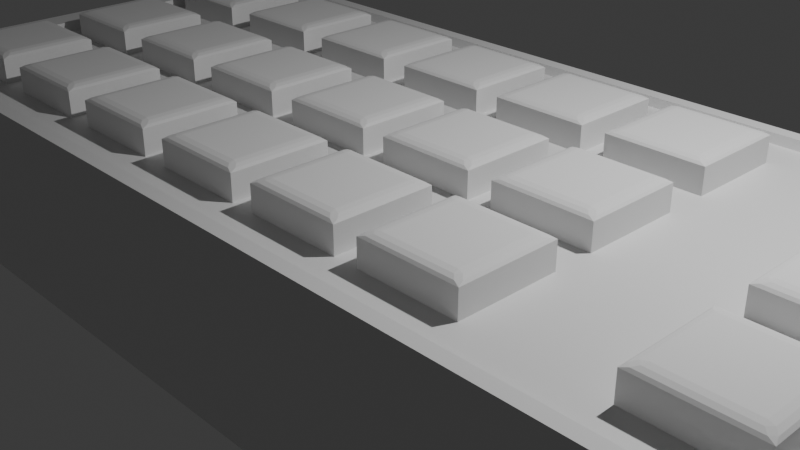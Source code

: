 # Source: pilot_lysiuk.blend  (saved by Blender 4.1.24; exported with 4.5.12 LTS)
import bpy
from mathutils import Matrix  # noqa: F401  (used for matrix-valued properties, if any)

bpy.ops.wm.read_factory_settings(use_empty=True)
scene = bpy.context.scene
scene.name = 'Scene'

# ---- collections
col_collection = bpy.data.collections.new('Collection'); scene.collection.children.link(col_collection)

# ---- materials (node trees are filled in below, after node groups)
mat_material = bpy.data.materials.new('Material')
mat_material.alpha_threshold = 0.0
mat_material.use_transparent_shadow = False
mat_material.roughness = 0.5
mat_material.line_color = (0.0, 0.0, 0.0, 1.0)

# ---- material node trees
mat_material.use_nodes = True; mat_material.node_tree.nodes.clear()
_N = mat_material.node_tree.nodes; _L = mat_material.node_tree.links
n0 = _N.new('ShaderNodeOutputMaterial'); n0.name = 'Material Output'; n0.location = (300, 300)
n1 = _N.new('ShaderNodeBsdfPrincipled'); n1.name = 'Principled BSDF'; n1.location = (10, 300)
n1.inputs[3].default_value = 1.45
_L.new(n1.outputs[0], n0.inputs[0])
n0.is_active_output = True

# ---- world
world_world = bpy.data.worlds.new('World'); scene.world = world_world
world_world.use_nodes = True; world_world.node_tree.nodes.clear()
_N = world_world.node_tree.nodes; _L = world_world.node_tree.links
n0 = _N.new('ShaderNodeOutputWorld'); n0.name = 'World Output'; n0.location = (300, 300)
n1 = _N.new('ShaderNodeBackground'); n1.name = 'Background'; n1.location = (10, 300)
n1.inputs[0].default_value = (0.05088, 0.05088, 0.05088, 1.0)
_L.new(n1.outputs[0], n0.inputs[0])
n0.is_active_output = True
world_world.color = (0.05088, 0.05088, 0.05088)
world_world.use_sun_shadow = False
world_world.sun_shadow_jitter_overblur = 0.0

# ---- cameras
cam_camera = bpy.data.cameras.new('Camera')
cam_camera.clip_end = 100.0
cam_camera.ortho_scale = 7.314

# ---- lights
light_light = bpy.data.lights.new('Light', 'POINT')
light_light.transmission_factor = 0.0
light_light.energy = 1000.0
light_light.shadow_soft_size = 0.1
light_light.shadow_maximum_resolution = 0.006
light_light.use_absolute_resolution = True

# ---- meshes
me_cube = bpy.data.meshes.new('Cube')
me_cube.from_pydata([(0.9424, 0.9424, 1.0), (-1.0, 0.8254, 0.1172), (0.9424, -0.9424, 1.0), (-0.9426, 1.0, 0.0), (-0.9424, 0.9424, 1.0), (1.0, -0.9426, 0.0), (-0.9424, -0.9424, 1.0), (0.9426, -1.0, 0.0), (-1.0, -0.9426, 0.0), (-0.9426, -1.0, 0.0), (0.9426, 1.0, 0.0), (1.0, 0.9426, 0.0), (0.9424, -0.9424, 0.8858), (-0.9424, -0.9424, 0.8858), (0.9424, 0.9424, 0.8858), (-0.9424, 0.9424, 0.8858), (0.9426, 1.0, -1.0), (1.0, 0.9426, -1.0), (1.0, -0.9426, -1.0), (0.9426, -1.0, -1.0), (-1.0, 0.9426, -1.0), (-0.9426, 1.0, -1.0), (-0.9426, -1.0, -1.0), (-1.0, -0.9426, -1.0), (0.9426, -1.0, 1.0), (1.0, -0.9426, 1.0), (0.9594, -0.9594, 1.0), (-1.0, -0.9426, 1.0), (-0.9426, -1.0, 1.0), (-0.9594, -0.9594, 1.0), (1.0, 0.9426, 1.0), (0.9426, 1.0, 1.0), (0.9594, 0.9594, 1.0), (-0.9426, 1.0, 1.0), (-1.0, 0.8254, 0.8828), (-0.9594, 0.9594, 1.0), (-1.0, 0.0, 0.0), (-1.0, 0.0, -1.0), (-1.0, 0.0, 1.0), (-1.0, 0.5886, 0.1172), (-1.0, 0.4713, -1.0), (-1.0, 0.5886, 0.8828), (-1.0, -0.4713, 0.0), (-1.0, -0.4713, -1.0), (-1.0, -0.4713, 1.0), (-1.0, 0.4713, 0.0), (-1.0, 0.9426, 0.0), (-1.0, 0.9426, 1.0), (-1.0, 0.4713, 1.0), (-1.0, 0.5886, 0.1172), (-1.0, 0.8254, 0.1172), (-1.0, 0.8254, 0.8828), (-1.0, 0.5886, 0.8828), (-1.049, 0.5886, 0.1172), (-1.049, 0.8254, 0.1172), (-1.049, 0.8254, 0.8828), (-1.049, 0.5886, 0.8828), (-1.311, 0.662, 0.3546), (-1.311, 0.752, 0.3546), (-1.311, 0.752, 0.6454), (-1.311, 0.662, 0.6454)], [], [(4, 6, 13, 15), (39, 41, 56, 53), (2, 6, 29, 28, 24, 26), (7, 24, 28, 9), (20, 21, 16, 17, 18, 19, 22, 23, 43, 37, 40), (11, 30, 25, 5), (0, 2, 26, 25, 30, 32), (6, 4, 35, 47, 48, 38, 44, 27, 29), (4, 0, 32, 31, 33, 35), (21, 3, 10, 16), (14, 15, 13, 12), (6, 2, 12, 13), (0, 4, 15, 14), (2, 0, 14, 12), (24, 25, 26), (27, 28, 29), (30, 31, 32), (33, 47, 35), (11, 17, 16, 10), (9, 28, 27, 8), (7, 19, 18, 5), (3, 21, 20, 46), (3, 33, 31, 10), (33, 3, 46, 47), (24, 7, 5, 25), (22, 9, 8, 23), (30, 11, 10, 31), (17, 11, 5, 18), (19, 7, 9, 22), (40, 45, 46, 20), (43, 42, 36, 37), (42, 44, 38, 36), (37, 36, 45, 40), (36, 38, 48, 45), (8, 27, 44, 42), (23, 8, 42, 43), (49, 50, 46, 45), (50, 51, 47, 46), (51, 52, 48, 47), (52, 49, 45, 48), (39, 1, 50, 49), (1, 34, 51, 50), (34, 41, 52, 51), (41, 39, 49, 52), (56, 55, 59, 60), (34, 1, 54, 55), (41, 34, 55, 56), (1, 39, 53, 54), (57, 60, 59, 58), (54, 53, 57, 58), (53, 56, 60, 57), (55, 54, 58, 59)])
_uv = me_cube.uv_layers.new(name='UVMap')
_uv.uv.foreach_set('vector', [0.8678, 0.5072, 0.8678, 0.7428, 0.8678, 0.7428, 0.8678, 0.5072, 0.5147, 0.1986, 0.6103, 0.1986, 0.6103, 0.1986, 0.5147, 0.1986, 0.6322, 0.7428, 0.8678, 0.7428, 0.8699, 0.7449, 0.8678, 0.75, 0.6322, 0.75, 0.6301, 0.7449, 0.5, 0.7572, 0.625, 0.7572, 0.625, 0.9928, 0.5, 0.9928, 0.125, 0.5072, 0.1322, 0.5, 0.3678, 0.5, 0.375, 0.5072, 0.375, 0.7428, 0.3678, 0.75, 0.1322, 0.75, 0.125, 0.7428, 0.125, 0.6839, 0.125, 0.625, 0.125, 0.5661, 0.5, 0.5072, 0.625, 0.5072, 0.625, 0.7428, 0.5, 0.7428, 0.6322, 0.5072, 0.6322, 0.7428, 0.6301, 0.7449, 0.625, 0.7428, 0.625, 0.5072, 0.6301, 0.5051, 0.8678, 0.7428, 0.8678, 0.5072, 0.8699, 0.5051, 0.875, 0.5072, 0.875, 0.5661, 0.875, 0.625, 0.875, 0.6839, 0.875, 0.7428, 0.8699, 0.7449, 0.8678, 0.5072, 0.6322, 0.5072, 0.6301, 0.5051, 0.6322, 0.5, 0.8678, 0.5, 0.8699, 0.5051, 0.375, 0.2572, 0.5, 0.2572, 0.5, 0.4928, 0.375, 0.4928, 0.6322, 0.5072, 0.8678, 0.5072, 0.8678, 0.7428, 0.6322, 0.7428, 0.8678, 0.7428, 0.6322, 0.7428, 0.6322, 0.7428, 0.8678, 0.7428, 0.6322, 0.5072, 0.8678, 0.5072, 0.8678, 0.5072, 0.6322, 0.5072, 0.6322, 0.7428, 0.6322, 0.5072, 0.6322, 0.5072, 0.6322, 0.7428, 0.6322, 0.75, 0.6286, 0.7464, 0.6301, 0.7449, 0.875, 0.7428, 0.8714, 0.7464, 0.8699, 0.7449, 0.6286, 0.5036, 0.6322, 0.5, 0.6301, 0.5051, 0.8714, 0.5036, 0.875, 0.5072, 0.8699, 0.5051, 0.5, 0.5072, 0.375, 0.5072, 0.375, 0.4928, 0.5, 0.4928, 0.5, 0.0, 0.625, 0.0, 0.625, 0.007173, 0.5, 0.007173, 0.5, 0.7572, 0.375, 0.7572, 0.375, 0.7428, 0.5, 0.7428, 0.5, 0.2572, 0.375, 0.2572, 0.375, 0.2428, 0.5, 0.2428, 0.5, 0.2572, 0.625, 0.2572, 0.625, 0.4928, 0.5, 0.4928, 0.625, 0.2572, 0.5, 0.2572, 0.5, 0.2428, 0.625, 0.2428, 0.625, 0.7572, 0.5, 0.7572, 0.5, 0.7428, 0.625, 0.7428, 0.375, 0.0, 0.5, 0.0, 0.5, 0.007173, 0.375, 0.007173, 0.625, 0.5072, 0.5, 0.5072, 0.5, 0.4928, 0.625, 0.4928, 0.375, 0.5072, 0.5, 0.5072, 0.5, 0.7428, 0.375, 0.7428, 0.375, 0.7572, 0.5, 0.7572, 0.5, 0.9928, 0.375, 0.9928, 0.375, 0.1839, 0.5, 0.1839, 0.5, 0.2428, 0.375, 0.2428, 0.375, 0.06609, 0.5, 0.06609, 0.5, 0.125, 0.375, 0.125, 0.5, 0.06609, 0.625, 0.06609, 0.625, 0.125, 0.5, 0.125, 0.375, 0.125, 0.5, 0.125, 0.5, 0.1839, 0.375, 0.1839, 0.5, 0.125, 0.625, 0.125, 0.625, 0.1839, 0.5, 0.1839, 0.5, 0.007173, 0.625, 0.007173, 0.625, 0.06609, 0.5, 0.06609, 0.375, 0.007173, 0.5, 0.007173, 0.5, 0.06609, 0.375, 0.06609, 0.5147, 0.1986, 0.5147, 0.2282, 0.5, 0.2428, 0.5, 0.1839, 0.5147, 0.2282, 0.6103, 0.2282, 0.625, 0.2428, 0.5, 0.2428, 0.6103, 0.2282, 0.6103, 0.1986, 0.625, 0.1839, 0.625, 0.2428, 0.6103, 0.1986, 0.5147, 0.1986, 0.5, 0.1839, 0.625, 0.1839, 0.5147, 0.1986, 0.5147, 0.2282, 0.5147, 0.2282, 0.5147, 0.1986, 0.5147, 0.2282, 0.6103, 0.2282, 0.6103, 0.2282, 0.5147, 0.2282, 0.6103, 0.2282, 0.6103, 0.1986, 0.6103, 0.1986, 0.6103, 0.2282, 0.6103, 0.1986, 0.5147, 0.1986, 0.5147, 0.1986, 0.6103, 0.1986, 0.6103, 0.1986, 0.6103, 0.2282, 0.6103, 0.2282, 0.6103, 0.1986, 0.6103, 0.2282, 0.5147, 0.2282, 0.5147, 0.2282, 0.6103, 0.2282, 0.6103, 0.1986, 0.6103, 0.2282, 0.6103, 0.2282, 0.6103, 0.1986, 0.5147, 0.2282, 0.5147, 0.1986, 0.5147, 0.1986, 0.5147, 0.2282, 0.5147, 0.1986, 0.6103, 0.1986, 0.6103, 0.2282, 0.5147, 0.2282, 0.5147, 0.2282, 0.5147, 0.1986, 0.5147, 0.1986, 0.5147, 0.2282, 0.5147, 0.1986, 0.6103, 0.1986, 0.6103, 0.1986, 0.5147, 0.1986, 0.6103, 0.2282, 0.5147, 0.2282, 0.5147, 0.2282, 0.6103, 0.2282])
me_cube.materials.append(mat_material)
me_cube.use_mirror_vertex_groups = False
me_cube.update()
me_cube_001 = bpy.data.meshes.new('Cube.001')
me_cube_001.from_pydata([(-1.0, -1.0, -1.0), (-1.0, 1.0, -1.0), (1.0, -1.0, -1.0), (1.0, 1.0, -1.0), (-0.783, -0.8645, 0.953), (-0.7509, -0.7509, 1.0), (-0.8645, -0.783, 0.953), (-0.8715, -0.953, 0.8645), (-0.953, -0.8715, 0.8645), (-1.0, -1.0, 0.7509), (-0.7509, 0.7509, 1.0), (-0.783, 0.8645, 0.953), (-0.8645, 0.783, 0.953), (-0.8715, 0.953, 0.8645), (-1.0, 1.0, 0.7509), (-0.953, 0.8715, 0.8645), (0.7509, -0.7509, 1.0), (0.783, -0.8645, 0.953), (0.8645, -0.783, 0.953), (0.8715, -0.953, 0.8645), (1.0, -1.0, 0.7509), (0.953, -0.8715, 0.8645), (0.7509, 0.7509, 1.0), (0.8645, 0.783, 0.953), (0.783, 0.8645, 0.953), (0.953, 0.8715, 0.8645), (1.0, 1.0, 0.7509), (0.8715, 0.953, 0.8645)], [], [(0, 9, 14, 1), (2, 20, 9, 0), (1, 3, 2, 0), (23, 18, 21, 25), (22, 10, 5, 16), (1, 14, 26, 3), (3, 26, 20, 2), (6, 12, 15, 8), (11, 24, 27, 13), (4, 5, 6), (7, 8, 9), (10, 11, 12), (13, 14, 15), (16, 17, 18), (19, 20, 21), (22, 23, 24), (25, 26, 27), (7, 4, 6, 8), (5, 10, 12, 6), (11, 13, 15, 12), (14, 9, 8, 15), (10, 22, 24, 11), (23, 25, 27, 24), (26, 14, 13, 27), (22, 16, 18, 23), (17, 19, 21, 18), (20, 26, 25, 21), (16, 5, 4, 17), (9, 20, 19, 7), (17, 4, 7, 19)])
_uv = me_cube_001.uv_layers.new(name='UVMap')
_uv.uv.foreach_set('vector', [0.375, 0.0, 0.5939, 0.0, 0.5939, 0.25, 0.375, 0.25, 0.375, 0.75, 0.5939, 0.75, 0.5939, 1.0, 0.375, 1.0, 0.125, 0.5, 0.375, 0.5, 0.375, 0.75, 0.125, 0.75, 0.6361, 0.5271, 0.6361, 0.7229, 0.6139, 0.7339, 0.6139, 0.5161, 0.6561, 0.5311, 0.8439, 0.5311, 0.8439, 0.7189, 0.6561, 0.7189, 0.375, 0.25, 0.5939, 0.25, 0.5939, 0.5, 0.375, 0.5, 0.375, 0.5, 0.5939, 0.5, 0.5939, 0.75, 0.375, 0.75, 0.8581, 0.7229, 0.8581, 0.5271, 0.8691, 0.5161, 0.8691, 0.7339, 0.8479, 0.5169, 0.6521, 0.5169, 0.6411, 0.5059, 0.8589, 0.5059, 0.8479, 0.7331, 0.8439, 0.7189, 0.8581, 0.7229, 0.8657, 0.7407, 0.8691, 0.7339, 0.875, 0.75, 0.8439, 0.5311, 0.8479, 0.5169, 0.8581, 0.5271, 0.8657, 0.5093, 0.875, 0.5, 0.8691, 0.5161, 0.6561, 0.7272, 0.6521, 0.7331, 0.6453, 0.7297, 0.6411, 0.7441, 0.625, 0.75, 0.6343, 0.7407, 0.6561, 0.5228, 0.6453, 0.5203, 0.6521, 0.5169, 0.6343, 0.5093, 0.625, 0.5, 0.6411, 0.5059, 0.8589, 0.7441, 0.8479, 0.7331, 0.8581, 0.7229, 0.8691, 0.7339, 0.8439, 0.7189, 0.8439, 0.5311, 0.8581, 0.5271, 0.8581, 0.7229, 0.8479, 0.5169, 0.8589, 0.5059, 0.8691, 0.5161, 0.8581, 0.5271, 0.875, 0.5, 0.875, 0.75, 0.8691, 0.7339, 0.8691, 0.5161, 0.8439, 0.5311, 0.6561, 0.5311, 0.6521, 0.5169, 0.8479, 0.5169, 0.6453, 0.5203, 0.6343, 0.5093, 0.6411, 0.5059, 0.6521, 0.5169, 0.625, 0.5, 0.875, 0.5, 0.8589, 0.5059, 0.6411, 0.5059, 0.6561, 0.5311, 0.6561, 0.7189, 0.6361, 0.7229, 0.6361, 0.5271, 0.6521, 0.7331, 0.6411, 0.7441, 0.6343, 0.7407, 0.6453, 0.7297, 0.5939, 0.75, 0.5939, 0.5, 0.6139, 0.5161, 0.6139, 0.7339, 0.6561, 0.7189, 0.8439, 0.7189, 0.8479, 0.7331, 0.6521, 0.7331, 0.875, 0.75, 0.625, 0.75, 0.6411, 0.7441, 0.8589, 0.7441, 0.6521, 0.7331, 0.8479, 0.7331, 0.8589, 0.7441, 0.6411, 0.7441])
me_cube_001.update()
me_cube_002 = bpy.data.meshes.new('Cube.002')
me_cube_002.from_pydata([(-1.0, -1.0, -1.0), (-1.0, 1.0, -1.0), (1.0, -1.0, -1.0), (1.0, 1.0, -1.0), (-0.783, -0.8645, 0.953), (-0.7509, -0.7509, 1.0), (-0.8645, -0.783, 0.953), (-0.8715, -0.953, 0.8645), (-0.953, -0.8715, 0.8645), (-1.0, -1.0, 0.7509), (-0.7509, 0.7509, 1.0), (-0.783, 0.8645, 0.953), (-0.8645, 0.783, 0.953), (-0.8715, 0.953, 0.8645), (-1.0, 1.0, 0.7509), (-0.953, 0.8715, 0.8645), (0.7509, -0.7509, 1.0), (0.783, -0.8645, 0.953), (0.8645, -0.783, 0.953), (0.8715, -0.953, 0.8645), (1.0, -1.0, 0.7509), (0.953, -0.8715, 0.8645), (0.7509, 0.7509, 1.0), (0.8645, 0.783, 0.953), (0.783, 0.8645, 0.953), (0.953, 0.8715, 0.8645), (1.0, 1.0, 0.7509), (0.8715, 0.953, 0.8645)], [], [(0, 9, 14, 1), (2, 20, 9, 0), (1, 3, 2, 0), (23, 18, 21, 25), (22, 10, 5, 16), (1, 14, 26, 3), (3, 26, 20, 2), (6, 12, 15, 8), (11, 24, 27, 13), (4, 5, 6), (7, 8, 9), (10, 11, 12), (13, 14, 15), (16, 17, 18), (19, 20, 21), (22, 23, 24), (25, 26, 27), (7, 4, 6, 8), (5, 10, 12, 6), (11, 13, 15, 12), (14, 9, 8, 15), (10, 22, 24, 11), (23, 25, 27, 24), (26, 14, 13, 27), (22, 16, 18, 23), (17, 19, 21, 18), (20, 26, 25, 21), (16, 5, 4, 17), (9, 20, 19, 7), (17, 4, 7, 19)])
_uv = me_cube_002.uv_layers.new(name='UVMap')
_uv.uv.foreach_set('vector', [0.375, 0.0, 0.5939, 0.0, 0.5939, 0.25, 0.375, 0.25, 0.375, 0.75, 0.5939, 0.75, 0.5939, 1.0, 0.375, 1.0, 0.125, 0.5, 0.375, 0.5, 0.375, 0.75, 0.125, 0.75, 0.6361, 0.5271, 0.6361, 0.7229, 0.6139, 0.7339, 0.6139, 0.5161, 0.6561, 0.5311, 0.8439, 0.5311, 0.8439, 0.7189, 0.6561, 0.7189, 0.375, 0.25, 0.5939, 0.25, 0.5939, 0.5, 0.375, 0.5, 0.375, 0.5, 0.5939, 0.5, 0.5939, 0.75, 0.375, 0.75, 0.8581, 0.7229, 0.8581, 0.5271, 0.8691, 0.5161, 0.8691, 0.7339, 0.8479, 0.5169, 0.6521, 0.5169, 0.6411, 0.5059, 0.8589, 0.5059, 0.8479, 0.7331, 0.8439, 0.7189, 0.8581, 0.7229, 0.8657, 0.7407, 0.8691, 0.7339, 0.875, 0.75, 0.8439, 0.5311, 0.8479, 0.5169, 0.8581, 0.5271, 0.8657, 0.5093, 0.875, 0.5, 0.8691, 0.5161, 0.6561, 0.7272, 0.6521, 0.7331, 0.6453, 0.7297, 0.6411, 0.7441, 0.625, 0.75, 0.6343, 0.7407, 0.6561, 0.5228, 0.6453, 0.5203, 0.6521, 0.5169, 0.6343, 0.5093, 0.625, 0.5, 0.6411, 0.5059, 0.8589, 0.7441, 0.8479, 0.7331, 0.8581, 0.7229, 0.8691, 0.7339, 0.8439, 0.7189, 0.8439, 0.5311, 0.8581, 0.5271, 0.8581, 0.7229, 0.8479, 0.5169, 0.8589, 0.5059, 0.8691, 0.5161, 0.8581, 0.5271, 0.875, 0.5, 0.875, 0.75, 0.8691, 0.7339, 0.8691, 0.5161, 0.8439, 0.5311, 0.6561, 0.5311, 0.6521, 0.5169, 0.8479, 0.5169, 0.6453, 0.5203, 0.6343, 0.5093, 0.6411, 0.5059, 0.6521, 0.5169, 0.625, 0.5, 0.875, 0.5, 0.8589, 0.5059, 0.6411, 0.5059, 0.6561, 0.5311, 0.6561, 0.7189, 0.6361, 0.7229, 0.6361, 0.5271, 0.6521, 0.7331, 0.6411, 0.7441, 0.6343, 0.7407, 0.6453, 0.7297, 0.5939, 0.75, 0.5939, 0.5, 0.6139, 0.5161, 0.6139, 0.7339, 0.6561, 0.7189, 0.8439, 0.7189, 0.8479, 0.7331, 0.6521, 0.7331, 0.875, 0.75, 0.625, 0.75, 0.6411, 0.7441, 0.8589, 0.7441, 0.6521, 0.7331, 0.8479, 0.7331, 0.8589, 0.7441, 0.6411, 0.7441])
me_cube_002.update()
me_cube_003 = bpy.data.meshes.new('Cube.003')
me_cube_003.from_pydata([(-1.0, -1.0, -1.0), (-1.0, 1.0, -1.0), (1.0, -1.0, -1.0), (1.0, 1.0, -1.0), (-0.783, -0.8645, 0.953), (-0.7509, -0.7509, 1.0), (-0.8645, -0.783, 0.953), (-0.8715, -0.953, 0.8645), (-0.953, -0.8715, 0.8645), (-1.0, -1.0, 0.7509), (-0.7509, 0.7509, 1.0), (-0.783, 0.8645, 0.953), (-0.8645, 0.783, 0.953), (-0.8715, 0.953, 0.8645), (-1.0, 1.0, 0.7509), (-0.953, 0.8715, 0.8645), (0.7509, -0.7509, 1.0), (0.783, -0.8645, 0.953), (0.8645, -0.783, 0.953), (0.8715, -0.953, 0.8645), (1.0, -1.0, 0.7509), (0.953, -0.8715, 0.8645), (0.7509, 0.7509, 1.0), (0.8645, 0.783, 0.953), (0.783, 0.8645, 0.953), (0.953, 0.8715, 0.8645), (1.0, 1.0, 0.7509), (0.8715, 0.953, 0.8645)], [], [(0, 9, 14, 1), (2, 20, 9, 0), (1, 3, 2, 0), (23, 18, 21, 25), (22, 10, 5, 16), (1, 14, 26, 3), (3, 26, 20, 2), (6, 12, 15, 8), (11, 24, 27, 13), (4, 5, 6), (7, 8, 9), (10, 11, 12), (13, 14, 15), (16, 17, 18), (19, 20, 21), (22, 23, 24), (25, 26, 27), (7, 4, 6, 8), (5, 10, 12, 6), (11, 13, 15, 12), (14, 9, 8, 15), (10, 22, 24, 11), (23, 25, 27, 24), (26, 14, 13, 27), (22, 16, 18, 23), (17, 19, 21, 18), (20, 26, 25, 21), (16, 5, 4, 17), (9, 20, 19, 7), (17, 4, 7, 19)])
_uv = me_cube_003.uv_layers.new(name='UVMap')
_uv.uv.foreach_set('vector', [0.375, 0.0, 0.5939, 0.0, 0.5939, 0.25, 0.375, 0.25, 0.375, 0.75, 0.5939, 0.75, 0.5939, 1.0, 0.375, 1.0, 0.125, 0.5, 0.375, 0.5, 0.375, 0.75, 0.125, 0.75, 0.6361, 0.5271, 0.6361, 0.7229, 0.6139, 0.7339, 0.6139, 0.5161, 0.6561, 0.5311, 0.8439, 0.5311, 0.8439, 0.7189, 0.6561, 0.7189, 0.375, 0.25, 0.5939, 0.25, 0.5939, 0.5, 0.375, 0.5, 0.375, 0.5, 0.5939, 0.5, 0.5939, 0.75, 0.375, 0.75, 0.8581, 0.7229, 0.8581, 0.5271, 0.8691, 0.5161, 0.8691, 0.7339, 0.8479, 0.5169, 0.6521, 0.5169, 0.6411, 0.5059, 0.8589, 0.5059, 0.8479, 0.7331, 0.8439, 0.7189, 0.8581, 0.7229, 0.8657, 0.7407, 0.8691, 0.7339, 0.875, 0.75, 0.8439, 0.5311, 0.8479, 0.5169, 0.8581, 0.5271, 0.8657, 0.5093, 0.875, 0.5, 0.8691, 0.5161, 0.6561, 0.7272, 0.6521, 0.7331, 0.6453, 0.7297, 0.6411, 0.7441, 0.625, 0.75, 0.6343, 0.7407, 0.6561, 0.5228, 0.6453, 0.5203, 0.6521, 0.5169, 0.6343, 0.5093, 0.625, 0.5, 0.6411, 0.5059, 0.8589, 0.7441, 0.8479, 0.7331, 0.8581, 0.7229, 0.8691, 0.7339, 0.8439, 0.7189, 0.8439, 0.5311, 0.8581, 0.5271, 0.8581, 0.7229, 0.8479, 0.5169, 0.8589, 0.5059, 0.8691, 0.5161, 0.8581, 0.5271, 0.875, 0.5, 0.875, 0.75, 0.8691, 0.7339, 0.8691, 0.5161, 0.8439, 0.5311, 0.6561, 0.5311, 0.6521, 0.5169, 0.8479, 0.5169, 0.6453, 0.5203, 0.6343, 0.5093, 0.6411, 0.5059, 0.6521, 0.5169, 0.625, 0.5, 0.875, 0.5, 0.8589, 0.5059, 0.6411, 0.5059, 0.6561, 0.5311, 0.6561, 0.7189, 0.6361, 0.7229, 0.6361, 0.5271, 0.6521, 0.7331, 0.6411, 0.7441, 0.6343, 0.7407, 0.6453, 0.7297, 0.5939, 0.75, 0.5939, 0.5, 0.6139, 0.5161, 0.6139, 0.7339, 0.6561, 0.7189, 0.8439, 0.7189, 0.8479, 0.7331, 0.6521, 0.7331, 0.875, 0.75, 0.625, 0.75, 0.6411, 0.7441, 0.8589, 0.7441, 0.6521, 0.7331, 0.8479, 0.7331, 0.8589, 0.7441, 0.6411, 0.7441])
me_cube_003.update()
me_cube_004 = bpy.data.meshes.new('Cube.004')
me_cube_004.from_pydata([(-1.0, -1.0, -1.0), (-1.0, 1.0, -1.0), (1.0, -1.0, -1.0), (1.0, 1.0, -1.0), (-0.783, -0.8645, 0.953), (-0.7509, -0.7509, 1.0), (-0.8645, -0.783, 0.953), (-0.8715, -0.953, 0.8645), (-0.953, -0.8715, 0.8645), (-1.0, -1.0, 0.7509), (-0.7509, 0.7509, 1.0), (-0.783, 0.8645, 0.953), (-0.8645, 0.783, 0.953), (-0.8715, 0.953, 0.8645), (-1.0, 1.0, 0.7509), (-0.953, 0.8715, 0.8645), (0.7509, -0.7509, 1.0), (0.783, -0.8645, 0.953), (0.8645, -0.783, 0.953), (0.8715, -0.953, 0.8645), (1.0, -1.0, 0.7509), (0.953, -0.8715, 0.8645), (0.7509, 0.7509, 1.0), (0.8645, 0.783, 0.953), (0.783, 0.8645, 0.953), (0.953, 0.8715, 0.8645), (1.0, 1.0, 0.7509), (0.8715, 0.953, 0.8645)], [], [(0, 9, 14, 1), (2, 20, 9, 0), (1, 3, 2, 0), (23, 18, 21, 25), (22, 10, 5, 16), (1, 14, 26, 3), (3, 26, 20, 2), (6, 12, 15, 8), (11, 24, 27, 13), (4, 5, 6), (7, 8, 9), (10, 11, 12), (13, 14, 15), (16, 17, 18), (19, 20, 21), (22, 23, 24), (25, 26, 27), (7, 4, 6, 8), (5, 10, 12, 6), (11, 13, 15, 12), (14, 9, 8, 15), (10, 22, 24, 11), (23, 25, 27, 24), (26, 14, 13, 27), (22, 16, 18, 23), (17, 19, 21, 18), (20, 26, 25, 21), (16, 5, 4, 17), (9, 20, 19, 7), (17, 4, 7, 19)])
_uv = me_cube_004.uv_layers.new(name='UVMap')
_uv.uv.foreach_set('vector', [0.375, 0.0, 0.5939, 0.0, 0.5939, 0.25, 0.375, 0.25, 0.375, 0.75, 0.5939, 0.75, 0.5939, 1.0, 0.375, 1.0, 0.125, 0.5, 0.375, 0.5, 0.375, 0.75, 0.125, 0.75, 0.6361, 0.5271, 0.6361, 0.7229, 0.6139, 0.7339, 0.6139, 0.5161, 0.6561, 0.5311, 0.8439, 0.5311, 0.8439, 0.7189, 0.6561, 0.7189, 0.375, 0.25, 0.5939, 0.25, 0.5939, 0.5, 0.375, 0.5, 0.375, 0.5, 0.5939, 0.5, 0.5939, 0.75, 0.375, 0.75, 0.8581, 0.7229, 0.8581, 0.5271, 0.8691, 0.5161, 0.8691, 0.7339, 0.8479, 0.5169, 0.6521, 0.5169, 0.6411, 0.5059, 0.8589, 0.5059, 0.8479, 0.7331, 0.8439, 0.7189, 0.8581, 0.7229, 0.8657, 0.7407, 0.8691, 0.7339, 0.875, 0.75, 0.8439, 0.5311, 0.8479, 0.5169, 0.8581, 0.5271, 0.8657, 0.5093, 0.875, 0.5, 0.8691, 0.5161, 0.6561, 0.7272, 0.6521, 0.7331, 0.6453, 0.7297, 0.6411, 0.7441, 0.625, 0.75, 0.6343, 0.7407, 0.6561, 0.5228, 0.6453, 0.5203, 0.6521, 0.5169, 0.6343, 0.5093, 0.625, 0.5, 0.6411, 0.5059, 0.8589, 0.7441, 0.8479, 0.7331, 0.8581, 0.7229, 0.8691, 0.7339, 0.8439, 0.7189, 0.8439, 0.5311, 0.8581, 0.5271, 0.8581, 0.7229, 0.8479, 0.5169, 0.8589, 0.5059, 0.8691, 0.5161, 0.8581, 0.5271, 0.875, 0.5, 0.875, 0.75, 0.8691, 0.7339, 0.8691, 0.5161, 0.8439, 0.5311, 0.6561, 0.5311, 0.6521, 0.5169, 0.8479, 0.5169, 0.6453, 0.5203, 0.6343, 0.5093, 0.6411, 0.5059, 0.6521, 0.5169, 0.625, 0.5, 0.875, 0.5, 0.8589, 0.5059, 0.6411, 0.5059, 0.6561, 0.5311, 0.6561, 0.7189, 0.6361, 0.7229, 0.6361, 0.5271, 0.6521, 0.7331, 0.6411, 0.7441, 0.6343, 0.7407, 0.6453, 0.7297, 0.5939, 0.75, 0.5939, 0.5, 0.6139, 0.5161, 0.6139, 0.7339, 0.6561, 0.7189, 0.8439, 0.7189, 0.8479, 0.7331, 0.6521, 0.7331, 0.875, 0.75, 0.625, 0.75, 0.6411, 0.7441, 0.8589, 0.7441, 0.6521, 0.7331, 0.8479, 0.7331, 0.8589, 0.7441, 0.6411, 0.7441])
me_cube_004.update()
me_cube_005 = bpy.data.meshes.new('Cube.005')
me_cube_005.from_pydata([(-1.0, -1.0, -1.0), (-1.0, 1.0, -1.0), (1.0, -1.0, -1.0), (1.0, 1.0, -1.0), (-0.783, -0.8645, 0.953), (-0.7509, -0.7509, 1.0), (-0.8645, -0.783, 0.953), (-0.8715, -0.953, 0.8645), (-0.953, -0.8715, 0.8645), (-1.0, -1.0, 0.7509), (-0.7509, 0.7509, 1.0), (-0.783, 0.8645, 0.953), (-0.8645, 0.783, 0.953), (-0.8715, 0.953, 0.8645), (-1.0, 1.0, 0.7509), (-0.953, 0.8715, 0.8645), (0.7509, -0.7509, 1.0), (0.783, -0.8645, 0.953), (0.8645, -0.783, 0.953), (0.8715, -0.953, 0.8645), (1.0, -1.0, 0.7509), (0.953, -0.8715, 0.8645), (0.7509, 0.7509, 1.0), (0.8645, 0.783, 0.953), (0.783, 0.8645, 0.953), (0.953, 0.8715, 0.8645), (1.0, 1.0, 0.7509), (0.8715, 0.953, 0.8645)], [], [(0, 9, 14, 1), (2, 20, 9, 0), (1, 3, 2, 0), (23, 18, 21, 25), (22, 10, 5, 16), (1, 14, 26, 3), (3, 26, 20, 2), (6, 12, 15, 8), (11, 24, 27, 13), (4, 5, 6), (7, 8, 9), (10, 11, 12), (13, 14, 15), (16, 17, 18), (19, 20, 21), (22, 23, 24), (25, 26, 27), (7, 4, 6, 8), (5, 10, 12, 6), (11, 13, 15, 12), (14, 9, 8, 15), (10, 22, 24, 11), (23, 25, 27, 24), (26, 14, 13, 27), (22, 16, 18, 23), (17, 19, 21, 18), (20, 26, 25, 21), (16, 5, 4, 17), (9, 20, 19, 7), (17, 4, 7, 19)])
_uv = me_cube_005.uv_layers.new(name='UVMap')
_uv.uv.foreach_set('vector', [0.375, 0.0, 0.5939, 0.0, 0.5939, 0.25, 0.375, 0.25, 0.375, 0.75, 0.5939, 0.75, 0.5939, 1.0, 0.375, 1.0, 0.125, 0.5, 0.375, 0.5, 0.375, 0.75, 0.125, 0.75, 0.6361, 0.5271, 0.6361, 0.7229, 0.6139, 0.7339, 0.6139, 0.5161, 0.6561, 0.5311, 0.8439, 0.5311, 0.8439, 0.7189, 0.6561, 0.7189, 0.375, 0.25, 0.5939, 0.25, 0.5939, 0.5, 0.375, 0.5, 0.375, 0.5, 0.5939, 0.5, 0.5939, 0.75, 0.375, 0.75, 0.8581, 0.7229, 0.8581, 0.5271, 0.8691, 0.5161, 0.8691, 0.7339, 0.8479, 0.5169, 0.6521, 0.5169, 0.6411, 0.5059, 0.8589, 0.5059, 0.8479, 0.7331, 0.8439, 0.7189, 0.8581, 0.7229, 0.8657, 0.7407, 0.8691, 0.7339, 0.875, 0.75, 0.8439, 0.5311, 0.8479, 0.5169, 0.8581, 0.5271, 0.8657, 0.5093, 0.875, 0.5, 0.8691, 0.5161, 0.6561, 0.7272, 0.6521, 0.7331, 0.6453, 0.7297, 0.6411, 0.7441, 0.625, 0.75, 0.6343, 0.7407, 0.6561, 0.5228, 0.6453, 0.5203, 0.6521, 0.5169, 0.6343, 0.5093, 0.625, 0.5, 0.6411, 0.5059, 0.8589, 0.7441, 0.8479, 0.7331, 0.8581, 0.7229, 0.8691, 0.7339, 0.8439, 0.7189, 0.8439, 0.5311, 0.8581, 0.5271, 0.8581, 0.7229, 0.8479, 0.5169, 0.8589, 0.5059, 0.8691, 0.5161, 0.8581, 0.5271, 0.875, 0.5, 0.875, 0.75, 0.8691, 0.7339, 0.8691, 0.5161, 0.8439, 0.5311, 0.6561, 0.5311, 0.6521, 0.5169, 0.8479, 0.5169, 0.6453, 0.5203, 0.6343, 0.5093, 0.6411, 0.5059, 0.6521, 0.5169, 0.625, 0.5, 0.875, 0.5, 0.8589, 0.5059, 0.6411, 0.5059, 0.6561, 0.5311, 0.6561, 0.7189, 0.6361, 0.7229, 0.6361, 0.5271, 0.6521, 0.7331, 0.6411, 0.7441, 0.6343, 0.7407, 0.6453, 0.7297, 0.5939, 0.75, 0.5939, 0.5, 0.6139, 0.5161, 0.6139, 0.7339, 0.6561, 0.7189, 0.8439, 0.7189, 0.8479, 0.7331, 0.6521, 0.7331, 0.875, 0.75, 0.625, 0.75, 0.6411, 0.7441, 0.8589, 0.7441, 0.6521, 0.7331, 0.8479, 0.7331, 0.8589, 0.7441, 0.6411, 0.7441])
me_cube_005.update()
me_cube_006 = bpy.data.meshes.new('Cube.006')
me_cube_006.from_pydata([(-1.0, -1.0, -1.0), (-1.0, 1.0, -1.0), (1.0, -1.0, -1.0), (1.0, 1.0, -1.0), (-0.783, -0.8645, 0.953), (-0.7509, -0.7509, 1.0), (-0.8645, -0.783, 0.953), (-0.8715, -0.953, 0.8645), (-0.953, -0.8715, 0.8645), (-1.0, -1.0, 0.7509), (-0.7509, 0.7509, 1.0), (-0.783, 0.8645, 0.953), (-0.8645, 0.783, 0.953), (-0.8715, 0.953, 0.8645), (-1.0, 1.0, 0.7509), (-0.953, 0.8715, 0.8645), (0.7509, -0.7509, 1.0), (0.783, -0.8645, 0.953), (0.8645, -0.783, 0.953), (0.8715, -0.953, 0.8645), (1.0, -1.0, 0.7509), (0.953, -0.8715, 0.8645), (0.7509, 0.7509, 1.0), (0.8645, 0.783, 0.953), (0.783, 0.8645, 0.953), (0.953, 0.8715, 0.8645), (1.0, 1.0, 0.7509), (0.8715, 0.953, 0.8645)], [], [(0, 9, 14, 1), (2, 20, 9, 0), (1, 3, 2, 0), (23, 18, 21, 25), (22, 10, 5, 16), (1, 14, 26, 3), (3, 26, 20, 2), (6, 12, 15, 8), (11, 24, 27, 13), (4, 5, 6), (7, 8, 9), (10, 11, 12), (13, 14, 15), (16, 17, 18), (19, 20, 21), (22, 23, 24), (25, 26, 27), (7, 4, 6, 8), (5, 10, 12, 6), (11, 13, 15, 12), (14, 9, 8, 15), (10, 22, 24, 11), (23, 25, 27, 24), (26, 14, 13, 27), (22, 16, 18, 23), (17, 19, 21, 18), (20, 26, 25, 21), (16, 5, 4, 17), (9, 20, 19, 7), (17, 4, 7, 19)])
_uv = me_cube_006.uv_layers.new(name='UVMap')
_uv.uv.foreach_set('vector', [0.375, 0.0, 0.5939, 0.0, 0.5939, 0.25, 0.375, 0.25, 0.375, 0.75, 0.5939, 0.75, 0.5939, 1.0, 0.375, 1.0, 0.125, 0.5, 0.375, 0.5, 0.375, 0.75, 0.125, 0.75, 0.6361, 0.5271, 0.6361, 0.7229, 0.6139, 0.7339, 0.6139, 0.5161, 0.6561, 0.5311, 0.8439, 0.5311, 0.8439, 0.7189, 0.6561, 0.7189, 0.375, 0.25, 0.5939, 0.25, 0.5939, 0.5, 0.375, 0.5, 0.375, 0.5, 0.5939, 0.5, 0.5939, 0.75, 0.375, 0.75, 0.8581, 0.7229, 0.8581, 0.5271, 0.8691, 0.5161, 0.8691, 0.7339, 0.8479, 0.5169, 0.6521, 0.5169, 0.6411, 0.5059, 0.8589, 0.5059, 0.8479, 0.7331, 0.8439, 0.7189, 0.8581, 0.7229, 0.8657, 0.7407, 0.8691, 0.7339, 0.875, 0.75, 0.8439, 0.5311, 0.8479, 0.5169, 0.8581, 0.5271, 0.8657, 0.5093, 0.875, 0.5, 0.8691, 0.5161, 0.6561, 0.7272, 0.6521, 0.7331, 0.6453, 0.7297, 0.6411, 0.7441, 0.625, 0.75, 0.6343, 0.7407, 0.6561, 0.5228, 0.6453, 0.5203, 0.6521, 0.5169, 0.6343, 0.5093, 0.625, 0.5, 0.6411, 0.5059, 0.8589, 0.7441, 0.8479, 0.7331, 0.8581, 0.7229, 0.8691, 0.7339, 0.8439, 0.7189, 0.8439, 0.5311, 0.8581, 0.5271, 0.8581, 0.7229, 0.8479, 0.5169, 0.8589, 0.5059, 0.8691, 0.5161, 0.8581, 0.5271, 0.875, 0.5, 0.875, 0.75, 0.8691, 0.7339, 0.8691, 0.5161, 0.8439, 0.5311, 0.6561, 0.5311, 0.6521, 0.5169, 0.8479, 0.5169, 0.6453, 0.5203, 0.6343, 0.5093, 0.6411, 0.5059, 0.6521, 0.5169, 0.625, 0.5, 0.875, 0.5, 0.8589, 0.5059, 0.6411, 0.5059, 0.6561, 0.5311, 0.6561, 0.7189, 0.6361, 0.7229, 0.6361, 0.5271, 0.6521, 0.7331, 0.6411, 0.7441, 0.6343, 0.7407, 0.6453, 0.7297, 0.5939, 0.75, 0.5939, 0.5, 0.6139, 0.5161, 0.6139, 0.7339, 0.6561, 0.7189, 0.8439, 0.7189, 0.8479, 0.7331, 0.6521, 0.7331, 0.875, 0.75, 0.625, 0.75, 0.6411, 0.7441, 0.8589, 0.7441, 0.6521, 0.7331, 0.8479, 0.7331, 0.8589, 0.7441, 0.6411, 0.7441])
me_cube_006.update()
me_cube_007 = bpy.data.meshes.new('Cube.007')
me_cube_007.from_pydata([(-1.0, -1.0, -1.0), (-1.0, 1.0, -1.0), (1.0, -1.0, -1.0), (1.0, 1.0, -1.0), (-0.783, -0.8645, 0.953), (-0.7509, -0.7509, 1.0), (-0.8645, -0.783, 0.953), (-0.8715, -0.953, 0.8645), (-0.953, -0.8715, 0.8645), (-1.0, -1.0, 0.7509), (-0.7509, 0.7509, 1.0), (-0.783, 0.8645, 0.953), (-0.8645, 0.783, 0.953), (-0.8715, 0.953, 0.8645), (-1.0, 1.0, 0.7509), (-0.953, 0.8715, 0.8645), (0.7509, -0.7509, 1.0), (0.783, -0.8645, 0.953), (0.8645, -0.783, 0.953), (0.8715, -0.953, 0.8645), (1.0, -1.0, 0.7509), (0.953, -0.8715, 0.8645), (0.7509, 0.7509, 1.0), (0.8645, 0.783, 0.953), (0.783, 0.8645, 0.953), (0.953, 0.8715, 0.8645), (1.0, 1.0, 0.7509), (0.8715, 0.953, 0.8645)], [], [(0, 9, 14, 1), (2, 20, 9, 0), (1, 3, 2, 0), (23, 18, 21, 25), (22, 10, 5, 16), (1, 14, 26, 3), (3, 26, 20, 2), (6, 12, 15, 8), (11, 24, 27, 13), (4, 5, 6), (7, 8, 9), (10, 11, 12), (13, 14, 15), (16, 17, 18), (19, 20, 21), (22, 23, 24), (25, 26, 27), (7, 4, 6, 8), (5, 10, 12, 6), (11, 13, 15, 12), (14, 9, 8, 15), (10, 22, 24, 11), (23, 25, 27, 24), (26, 14, 13, 27), (22, 16, 18, 23), (17, 19, 21, 18), (20, 26, 25, 21), (16, 5, 4, 17), (9, 20, 19, 7), (17, 4, 7, 19)])
_uv = me_cube_007.uv_layers.new(name='UVMap')
_uv.uv.foreach_set('vector', [0.375, 0.0, 0.5939, 0.0, 0.5939, 0.25, 0.375, 0.25, 0.375, 0.75, 0.5939, 0.75, 0.5939, 1.0, 0.375, 1.0, 0.125, 0.5, 0.375, 0.5, 0.375, 0.75, 0.125, 0.75, 0.6361, 0.5271, 0.6361, 0.7229, 0.6139, 0.7339, 0.6139, 0.5161, 0.6561, 0.5311, 0.8439, 0.5311, 0.8439, 0.7189, 0.6561, 0.7189, 0.375, 0.25, 0.5939, 0.25, 0.5939, 0.5, 0.375, 0.5, 0.375, 0.5, 0.5939, 0.5, 0.5939, 0.75, 0.375, 0.75, 0.8581, 0.7229, 0.8581, 0.5271, 0.8691, 0.5161, 0.8691, 0.7339, 0.8479, 0.5169, 0.6521, 0.5169, 0.6411, 0.5059, 0.8589, 0.5059, 0.8479, 0.7331, 0.8439, 0.7189, 0.8581, 0.7229, 0.8657, 0.7407, 0.8691, 0.7339, 0.875, 0.75, 0.8439, 0.5311, 0.8479, 0.5169, 0.8581, 0.5271, 0.8657, 0.5093, 0.875, 0.5, 0.8691, 0.5161, 0.6561, 0.7272, 0.6521, 0.7331, 0.6453, 0.7297, 0.6411, 0.7441, 0.625, 0.75, 0.6343, 0.7407, 0.6561, 0.5228, 0.6453, 0.5203, 0.6521, 0.5169, 0.6343, 0.5093, 0.625, 0.5, 0.6411, 0.5059, 0.8589, 0.7441, 0.8479, 0.7331, 0.8581, 0.7229, 0.8691, 0.7339, 0.8439, 0.7189, 0.8439, 0.5311, 0.8581, 0.5271, 0.8581, 0.7229, 0.8479, 0.5169, 0.8589, 0.5059, 0.8691, 0.5161, 0.8581, 0.5271, 0.875, 0.5, 0.875, 0.75, 0.8691, 0.7339, 0.8691, 0.5161, 0.8439, 0.5311, 0.6561, 0.5311, 0.6521, 0.5169, 0.8479, 0.5169, 0.6453, 0.5203, 0.6343, 0.5093, 0.6411, 0.5059, 0.6521, 0.5169, 0.625, 0.5, 0.875, 0.5, 0.8589, 0.5059, 0.6411, 0.5059, 0.6561, 0.5311, 0.6561, 0.7189, 0.6361, 0.7229, 0.6361, 0.5271, 0.6521, 0.7331, 0.6411, 0.7441, 0.6343, 0.7407, 0.6453, 0.7297, 0.5939, 0.75, 0.5939, 0.5, 0.6139, 0.5161, 0.6139, 0.7339, 0.6561, 0.7189, 0.8439, 0.7189, 0.8479, 0.7331, 0.6521, 0.7331, 0.875, 0.75, 0.625, 0.75, 0.6411, 0.7441, 0.8589, 0.7441, 0.6521, 0.7331, 0.8479, 0.7331, 0.8589, 0.7441, 0.6411, 0.7441])
me_cube_007.update()
me_cube_008 = bpy.data.meshes.new('Cube.008')
me_cube_008.from_pydata([(-1.0, -1.0, -1.0), (-1.0, 1.0, -1.0), (1.0, -1.0, -1.0), (1.0, 1.0, -1.0), (-0.783, -0.8645, 0.953), (-0.7509, -0.7509, 1.0), (-0.8645, -0.783, 0.953), (-0.8715, -0.953, 0.8645), (-0.953, -0.8715, 0.8645), (-1.0, -1.0, 0.7509), (-0.7509, 0.7509, 1.0), (-0.783, 0.8645, 0.953), (-0.8645, 0.783, 0.953), (-0.8715, 0.953, 0.8645), (-1.0, 1.0, 0.7509), (-0.953, 0.8715, 0.8645), (0.7509, -0.7509, 1.0), (0.783, -0.8645, 0.953), (0.8645, -0.783, 0.953), (0.8715, -0.953, 0.8645), (1.0, -1.0, 0.7509), (0.953, -0.8715, 0.8645), (0.7509, 0.7509, 1.0), (0.8645, 0.783, 0.953), (0.783, 0.8645, 0.953), (0.953, 0.8715, 0.8645), (1.0, 1.0, 0.7509), (0.8715, 0.953, 0.8645)], [], [(0, 9, 14, 1), (2, 20, 9, 0), (1, 3, 2, 0), (23, 18, 21, 25), (22, 10, 5, 16), (1, 14, 26, 3), (3, 26, 20, 2), (6, 12, 15, 8), (11, 24, 27, 13), (4, 5, 6), (7, 8, 9), (10, 11, 12), (13, 14, 15), (16, 17, 18), (19, 20, 21), (22, 23, 24), (25, 26, 27), (7, 4, 6, 8), (5, 10, 12, 6), (11, 13, 15, 12), (14, 9, 8, 15), (10, 22, 24, 11), (23, 25, 27, 24), (26, 14, 13, 27), (22, 16, 18, 23), (17, 19, 21, 18), (20, 26, 25, 21), (16, 5, 4, 17), (9, 20, 19, 7), (17, 4, 7, 19)])
_uv = me_cube_008.uv_layers.new(name='UVMap')
_uv.uv.foreach_set('vector', [0.375, 0.0, 0.5939, 0.0, 0.5939, 0.25, 0.375, 0.25, 0.375, 0.75, 0.5939, 0.75, 0.5939, 1.0, 0.375, 1.0, 0.125, 0.5, 0.375, 0.5, 0.375, 0.75, 0.125, 0.75, 0.6361, 0.5271, 0.6361, 0.7229, 0.6139, 0.7339, 0.6139, 0.5161, 0.6561, 0.5311, 0.8439, 0.5311, 0.8439, 0.7189, 0.6561, 0.7189, 0.375, 0.25, 0.5939, 0.25, 0.5939, 0.5, 0.375, 0.5, 0.375, 0.5, 0.5939, 0.5, 0.5939, 0.75, 0.375, 0.75, 0.8581, 0.7229, 0.8581, 0.5271, 0.8691, 0.5161, 0.8691, 0.7339, 0.8479, 0.5169, 0.6521, 0.5169, 0.6411, 0.5059, 0.8589, 0.5059, 0.8479, 0.7331, 0.8439, 0.7189, 0.8581, 0.7229, 0.8657, 0.7407, 0.8691, 0.7339, 0.875, 0.75, 0.8439, 0.5311, 0.8479, 0.5169, 0.8581, 0.5271, 0.8657, 0.5093, 0.875, 0.5, 0.8691, 0.5161, 0.6561, 0.7272, 0.6521, 0.7331, 0.6453, 0.7297, 0.6411, 0.7441, 0.625, 0.75, 0.6343, 0.7407, 0.6561, 0.5228, 0.6453, 0.5203, 0.6521, 0.5169, 0.6343, 0.5093, 0.625, 0.5, 0.6411, 0.5059, 0.8589, 0.7441, 0.8479, 0.7331, 0.8581, 0.7229, 0.8691, 0.7339, 0.8439, 0.7189, 0.8439, 0.5311, 0.8581, 0.5271, 0.8581, 0.7229, 0.8479, 0.5169, 0.8589, 0.5059, 0.8691, 0.5161, 0.8581, 0.5271, 0.875, 0.5, 0.875, 0.75, 0.8691, 0.7339, 0.8691, 0.5161, 0.8439, 0.5311, 0.6561, 0.5311, 0.6521, 0.5169, 0.8479, 0.5169, 0.6453, 0.5203, 0.6343, 0.5093, 0.6411, 0.5059, 0.6521, 0.5169, 0.625, 0.5, 0.875, 0.5, 0.8589, 0.5059, 0.6411, 0.5059, 0.6561, 0.5311, 0.6561, 0.7189, 0.6361, 0.7229, 0.6361, 0.5271, 0.6521, 0.7331, 0.6411, 0.7441, 0.6343, 0.7407, 0.6453, 0.7297, 0.5939, 0.75, 0.5939, 0.5, 0.6139, 0.5161, 0.6139, 0.7339, 0.6561, 0.7189, 0.8439, 0.7189, 0.8479, 0.7331, 0.6521, 0.7331, 0.875, 0.75, 0.625, 0.75, 0.6411, 0.7441, 0.8589, 0.7441, 0.6521, 0.7331, 0.8479, 0.7331, 0.8589, 0.7441, 0.6411, 0.7441])
me_cube_008.update()
me_cube_009 = bpy.data.meshes.new('Cube.009')
me_cube_009.from_pydata([(-1.0, -1.0, -1.0), (-1.0, 1.0, -1.0), (1.0, -1.0, -1.0), (1.0, 1.0, -1.0), (-0.783, -0.8645, 0.953), (-0.7509, -0.7509, 1.0), (-0.8645, -0.783, 0.953), (-0.8715, -0.953, 0.8645), (-0.953, -0.8715, 0.8645), (-1.0, -1.0, 0.7509), (-0.7509, 0.7509, 1.0), (-0.783, 0.8645, 0.953), (-0.8645, 0.783, 0.953), (-0.8715, 0.953, 0.8645), (-1.0, 1.0, 0.7509), (-0.953, 0.8715, 0.8645), (0.7509, -0.7509, 1.0), (0.783, -0.8645, 0.953), (0.8645, -0.783, 0.953), (0.8715, -0.953, 0.8645), (1.0, -1.0, 0.7509), (0.953, -0.8715, 0.8645), (0.7509, 0.7509, 1.0), (0.8645, 0.783, 0.953), (0.783, 0.8645, 0.953), (0.953, 0.8715, 0.8645), (1.0, 1.0, 0.7509), (0.8715, 0.953, 0.8645)], [], [(0, 9, 14, 1), (2, 20, 9, 0), (1, 3, 2, 0), (23, 18, 21, 25), (22, 10, 5, 16), (1, 14, 26, 3), (3, 26, 20, 2), (6, 12, 15, 8), (11, 24, 27, 13), (4, 5, 6), (7, 8, 9), (10, 11, 12), (13, 14, 15), (16, 17, 18), (19, 20, 21), (22, 23, 24), (25, 26, 27), (7, 4, 6, 8), (5, 10, 12, 6), (11, 13, 15, 12), (14, 9, 8, 15), (10, 22, 24, 11), (23, 25, 27, 24), (26, 14, 13, 27), (22, 16, 18, 23), (17, 19, 21, 18), (20, 26, 25, 21), (16, 5, 4, 17), (9, 20, 19, 7), (17, 4, 7, 19)])
_uv = me_cube_009.uv_layers.new(name='UVMap')
_uv.uv.foreach_set('vector', [0.375, 0.0, 0.5939, 0.0, 0.5939, 0.25, 0.375, 0.25, 0.375, 0.75, 0.5939, 0.75, 0.5939, 1.0, 0.375, 1.0, 0.125, 0.5, 0.375, 0.5, 0.375, 0.75, 0.125, 0.75, 0.6361, 0.5271, 0.6361, 0.7229, 0.6139, 0.7339, 0.6139, 0.5161, 0.6561, 0.5311, 0.8439, 0.5311, 0.8439, 0.7189, 0.6561, 0.7189, 0.375, 0.25, 0.5939, 0.25, 0.5939, 0.5, 0.375, 0.5, 0.375, 0.5, 0.5939, 0.5, 0.5939, 0.75, 0.375, 0.75, 0.8581, 0.7229, 0.8581, 0.5271, 0.8691, 0.5161, 0.8691, 0.7339, 0.8479, 0.5169, 0.6521, 0.5169, 0.6411, 0.5059, 0.8589, 0.5059, 0.8479, 0.7331, 0.8439, 0.7189, 0.8581, 0.7229, 0.8657, 0.7407, 0.8691, 0.7339, 0.875, 0.75, 0.8439, 0.5311, 0.8479, 0.5169, 0.8581, 0.5271, 0.8657, 0.5093, 0.875, 0.5, 0.8691, 0.5161, 0.6561, 0.7272, 0.6521, 0.7331, 0.6453, 0.7297, 0.6411, 0.7441, 0.625, 0.75, 0.6343, 0.7407, 0.6561, 0.5228, 0.6453, 0.5203, 0.6521, 0.5169, 0.6343, 0.5093, 0.625, 0.5, 0.6411, 0.5059, 0.8589, 0.7441, 0.8479, 0.7331, 0.8581, 0.7229, 0.8691, 0.7339, 0.8439, 0.7189, 0.8439, 0.5311, 0.8581, 0.5271, 0.8581, 0.7229, 0.8479, 0.5169, 0.8589, 0.5059, 0.8691, 0.5161, 0.8581, 0.5271, 0.875, 0.5, 0.875, 0.75, 0.8691, 0.7339, 0.8691, 0.5161, 0.8439, 0.5311, 0.6561, 0.5311, 0.6521, 0.5169, 0.8479, 0.5169, 0.6453, 0.5203, 0.6343, 0.5093, 0.6411, 0.5059, 0.6521, 0.5169, 0.625, 0.5, 0.875, 0.5, 0.8589, 0.5059, 0.6411, 0.5059, 0.6561, 0.5311, 0.6561, 0.7189, 0.6361, 0.7229, 0.6361, 0.5271, 0.6521, 0.7331, 0.6411, 0.7441, 0.6343, 0.7407, 0.6453, 0.7297, 0.5939, 0.75, 0.5939, 0.5, 0.6139, 0.5161, 0.6139, 0.7339, 0.6561, 0.7189, 0.8439, 0.7189, 0.8479, 0.7331, 0.6521, 0.7331, 0.875, 0.75, 0.625, 0.75, 0.6411, 0.7441, 0.8589, 0.7441, 0.6521, 0.7331, 0.8479, 0.7331, 0.8589, 0.7441, 0.6411, 0.7441])
me_cube_009.update()
me_cube_010 = bpy.data.meshes.new('Cube.010')
me_cube_010.from_pydata([(-1.0, -1.0, -1.0), (-1.0, 1.0, -1.0), (1.0, -1.0, -1.0), (1.0, 1.0, -1.0), (-0.783, -0.8645, 0.953), (-0.7509, -0.7509, 1.0), (-0.8645, -0.783, 0.953), (-0.8715, -0.953, 0.8645), (-0.953, -0.8715, 0.8645), (-1.0, -1.0, 0.7509), (-0.7509, 0.7509, 1.0), (-0.783, 0.8645, 0.953), (-0.8645, 0.783, 0.953), (-0.8715, 0.953, 0.8645), (-1.0, 1.0, 0.7509), (-0.953, 0.8715, 0.8645), (0.7509, -0.7509, 1.0), (0.783, -0.8645, 0.953), (0.8645, -0.783, 0.953), (0.8715, -0.953, 0.8645), (1.0, -1.0, 0.7509), (0.953, -0.8715, 0.8645), (0.7509, 0.7509, 1.0), (0.8645, 0.783, 0.953), (0.783, 0.8645, 0.953), (0.953, 0.8715, 0.8645), (1.0, 1.0, 0.7509), (0.8715, 0.953, 0.8645)], [], [(0, 9, 14, 1), (2, 20, 9, 0), (1, 3, 2, 0), (23, 18, 21, 25), (22, 10, 5, 16), (1, 14, 26, 3), (3, 26, 20, 2), (6, 12, 15, 8), (11, 24, 27, 13), (4, 5, 6), (7, 8, 9), (10, 11, 12), (13, 14, 15), (16, 17, 18), (19, 20, 21), (22, 23, 24), (25, 26, 27), (7, 4, 6, 8), (5, 10, 12, 6), (11, 13, 15, 12), (14, 9, 8, 15), (10, 22, 24, 11), (23, 25, 27, 24), (26, 14, 13, 27), (22, 16, 18, 23), (17, 19, 21, 18), (20, 26, 25, 21), (16, 5, 4, 17), (9, 20, 19, 7), (17, 4, 7, 19)])
_uv = me_cube_010.uv_layers.new(name='UVMap')
_uv.uv.foreach_set('vector', [0.375, 0.0, 0.5939, 0.0, 0.5939, 0.25, 0.375, 0.25, 0.375, 0.75, 0.5939, 0.75, 0.5939, 1.0, 0.375, 1.0, 0.125, 0.5, 0.375, 0.5, 0.375, 0.75, 0.125, 0.75, 0.6361, 0.5271, 0.6361, 0.7229, 0.6139, 0.7339, 0.6139, 0.5161, 0.6561, 0.5311, 0.8439, 0.5311, 0.8439, 0.7189, 0.6561, 0.7189, 0.375, 0.25, 0.5939, 0.25, 0.5939, 0.5, 0.375, 0.5, 0.375, 0.5, 0.5939, 0.5, 0.5939, 0.75, 0.375, 0.75, 0.8581, 0.7229, 0.8581, 0.5271, 0.8691, 0.5161, 0.8691, 0.7339, 0.8479, 0.5169, 0.6521, 0.5169, 0.6411, 0.5059, 0.8589, 0.5059, 0.8479, 0.7331, 0.8439, 0.7189, 0.8581, 0.7229, 0.8657, 0.7407, 0.8691, 0.7339, 0.875, 0.75, 0.8439, 0.5311, 0.8479, 0.5169, 0.8581, 0.5271, 0.8657, 0.5093, 0.875, 0.5, 0.8691, 0.5161, 0.6561, 0.7272, 0.6521, 0.7331, 0.6453, 0.7297, 0.6411, 0.7441, 0.625, 0.75, 0.6343, 0.7407, 0.6561, 0.5228, 0.6453, 0.5203, 0.6521, 0.5169, 0.6343, 0.5093, 0.625, 0.5, 0.6411, 0.5059, 0.8589, 0.7441, 0.8479, 0.7331, 0.8581, 0.7229, 0.8691, 0.7339, 0.8439, 0.7189, 0.8439, 0.5311, 0.8581, 0.5271, 0.8581, 0.7229, 0.8479, 0.5169, 0.8589, 0.5059, 0.8691, 0.5161, 0.8581, 0.5271, 0.875, 0.5, 0.875, 0.75, 0.8691, 0.7339, 0.8691, 0.5161, 0.8439, 0.5311, 0.6561, 0.5311, 0.6521, 0.5169, 0.8479, 0.5169, 0.6453, 0.5203, 0.6343, 0.5093, 0.6411, 0.5059, 0.6521, 0.5169, 0.625, 0.5, 0.875, 0.5, 0.8589, 0.5059, 0.6411, 0.5059, 0.6561, 0.5311, 0.6561, 0.7189, 0.6361, 0.7229, 0.6361, 0.5271, 0.6521, 0.7331, 0.6411, 0.7441, 0.6343, 0.7407, 0.6453, 0.7297, 0.5939, 0.75, 0.5939, 0.5, 0.6139, 0.5161, 0.6139, 0.7339, 0.6561, 0.7189, 0.8439, 0.7189, 0.8479, 0.7331, 0.6521, 0.7331, 0.875, 0.75, 0.625, 0.75, 0.6411, 0.7441, 0.8589, 0.7441, 0.6521, 0.7331, 0.8479, 0.7331, 0.8589, 0.7441, 0.6411, 0.7441])
me_cube_010.update()
me_cube_011 = bpy.data.meshes.new('Cube.011')
me_cube_011.from_pydata([(-1.0, -1.0, -1.0), (-1.0, 1.0, -1.0), (1.0, -1.0, -1.0), (1.0, 1.0, -1.0), (-0.783, -0.8645, 0.953), (-0.7509, -0.7509, 1.0), (-0.8645, -0.783, 0.953), (-0.8715, -0.953, 0.8645), (-0.953, -0.8715, 0.8645), (-1.0, -1.0, 0.7509), (-0.7509, 0.7509, 1.0), (-0.783, 0.8645, 0.953), (-0.8645, 0.783, 0.953), (-0.8715, 0.953, 0.8645), (-1.0, 1.0, 0.7509), (-0.953, 0.8715, 0.8645), (0.7509, -0.7509, 1.0), (0.783, -0.8645, 0.953), (0.8645, -0.783, 0.953), (0.8715, -0.953, 0.8645), (1.0, -1.0, 0.7509), (0.953, -0.8715, 0.8645), (0.7509, 0.7509, 1.0), (0.8645, 0.783, 0.953), (0.783, 0.8645, 0.953), (0.953, 0.8715, 0.8645), (1.0, 1.0, 0.7509), (0.8715, 0.953, 0.8645)], [], [(0, 9, 14, 1), (2, 20, 9, 0), (1, 3, 2, 0), (23, 18, 21, 25), (22, 10, 5, 16), (1, 14, 26, 3), (3, 26, 20, 2), (6, 12, 15, 8), (11, 24, 27, 13), (4, 5, 6), (7, 8, 9), (10, 11, 12), (13, 14, 15), (16, 17, 18), (19, 20, 21), (22, 23, 24), (25, 26, 27), (7, 4, 6, 8), (5, 10, 12, 6), (11, 13, 15, 12), (14, 9, 8, 15), (10, 22, 24, 11), (23, 25, 27, 24), (26, 14, 13, 27), (22, 16, 18, 23), (17, 19, 21, 18), (20, 26, 25, 21), (16, 5, 4, 17), (9, 20, 19, 7), (17, 4, 7, 19)])
_uv = me_cube_011.uv_layers.new(name='UVMap')
_uv.uv.foreach_set('vector', [0.375, 0.0, 0.5939, 0.0, 0.5939, 0.25, 0.375, 0.25, 0.375, 0.75, 0.5939, 0.75, 0.5939, 1.0, 0.375, 1.0, 0.125, 0.5, 0.375, 0.5, 0.375, 0.75, 0.125, 0.75, 0.6361, 0.5271, 0.6361, 0.7229, 0.6139, 0.7339, 0.6139, 0.5161, 0.6561, 0.5311, 0.8439, 0.5311, 0.8439, 0.7189, 0.6561, 0.7189, 0.375, 0.25, 0.5939, 0.25, 0.5939, 0.5, 0.375, 0.5, 0.375, 0.5, 0.5939, 0.5, 0.5939, 0.75, 0.375, 0.75, 0.8581, 0.7229, 0.8581, 0.5271, 0.8691, 0.5161, 0.8691, 0.7339, 0.8479, 0.5169, 0.6521, 0.5169, 0.6411, 0.5059, 0.8589, 0.5059, 0.8479, 0.7331, 0.8439, 0.7189, 0.8581, 0.7229, 0.8657, 0.7407, 0.8691, 0.7339, 0.875, 0.75, 0.8439, 0.5311, 0.8479, 0.5169, 0.8581, 0.5271, 0.8657, 0.5093, 0.875, 0.5, 0.8691, 0.5161, 0.6561, 0.7272, 0.6521, 0.7331, 0.6453, 0.7297, 0.6411, 0.7441, 0.625, 0.75, 0.6343, 0.7407, 0.6561, 0.5228, 0.6453, 0.5203, 0.6521, 0.5169, 0.6343, 0.5093, 0.625, 0.5, 0.6411, 0.5059, 0.8589, 0.7441, 0.8479, 0.7331, 0.8581, 0.7229, 0.8691, 0.7339, 0.8439, 0.7189, 0.8439, 0.5311, 0.8581, 0.5271, 0.8581, 0.7229, 0.8479, 0.5169, 0.8589, 0.5059, 0.8691, 0.5161, 0.8581, 0.5271, 0.875, 0.5, 0.875, 0.75, 0.8691, 0.7339, 0.8691, 0.5161, 0.8439, 0.5311, 0.6561, 0.5311, 0.6521, 0.5169, 0.8479, 0.5169, 0.6453, 0.5203, 0.6343, 0.5093, 0.6411, 0.5059, 0.6521, 0.5169, 0.625, 0.5, 0.875, 0.5, 0.8589, 0.5059, 0.6411, 0.5059, 0.6561, 0.5311, 0.6561, 0.7189, 0.6361, 0.7229, 0.6361, 0.5271, 0.6521, 0.7331, 0.6411, 0.7441, 0.6343, 0.7407, 0.6453, 0.7297, 0.5939, 0.75, 0.5939, 0.5, 0.6139, 0.5161, 0.6139, 0.7339, 0.6561, 0.7189, 0.8439, 0.7189, 0.8479, 0.7331, 0.6521, 0.7331, 0.875, 0.75, 0.625, 0.75, 0.6411, 0.7441, 0.8589, 0.7441, 0.6521, 0.7331, 0.8479, 0.7331, 0.8589, 0.7441, 0.6411, 0.7441])
me_cube_011.update()
me_cube_012 = bpy.data.meshes.new('Cube.012')
me_cube_012.from_pydata([(-1.0, -1.0, -1.0), (-1.0, 1.0, -1.0), (1.0, -1.0, -1.0), (1.0, 1.0, -1.0), (-0.783, -0.8645, 0.953), (-0.7509, -0.7509, 1.0), (-0.8645, -0.783, 0.953), (-0.8715, -0.953, 0.8645), (-0.953, -0.8715, 0.8645), (-1.0, -1.0, 0.7509), (-0.7509, 0.7509, 1.0), (-0.783, 0.8645, 0.953), (-0.8645, 0.783, 0.953), (-0.8715, 0.953, 0.8645), (-1.0, 1.0, 0.7509), (-0.953, 0.8715, 0.8645), (0.7509, -0.7509, 1.0), (0.783, -0.8645, 0.953), (0.8645, -0.783, 0.953), (0.8715, -0.953, 0.8645), (1.0, -1.0, 0.7509), (0.953, -0.8715, 0.8645), (0.7509, 0.7509, 1.0), (0.8645, 0.783, 0.953), (0.783, 0.8645, 0.953), (0.953, 0.8715, 0.8645), (1.0, 1.0, 0.7509), (0.8715, 0.953, 0.8645)], [], [(0, 9, 14, 1), (2, 20, 9, 0), (1, 3, 2, 0), (23, 18, 21, 25), (22, 10, 5, 16), (1, 14, 26, 3), (3, 26, 20, 2), (6, 12, 15, 8), (11, 24, 27, 13), (4, 5, 6), (7, 8, 9), (10, 11, 12), (13, 14, 15), (16, 17, 18), (19, 20, 21), (22, 23, 24), (25, 26, 27), (7, 4, 6, 8), (5, 10, 12, 6), (11, 13, 15, 12), (14, 9, 8, 15), (10, 22, 24, 11), (23, 25, 27, 24), (26, 14, 13, 27), (22, 16, 18, 23), (17, 19, 21, 18), (20, 26, 25, 21), (16, 5, 4, 17), (9, 20, 19, 7), (17, 4, 7, 19)])
_uv = me_cube_012.uv_layers.new(name='UVMap')
_uv.uv.foreach_set('vector', [0.375, 0.0, 0.5939, 0.0, 0.5939, 0.25, 0.375, 0.25, 0.375, 0.75, 0.5939, 0.75, 0.5939, 1.0, 0.375, 1.0, 0.125, 0.5, 0.375, 0.5, 0.375, 0.75, 0.125, 0.75, 0.6361, 0.5271, 0.6361, 0.7229, 0.6139, 0.7339, 0.6139, 0.5161, 0.6561, 0.5311, 0.8439, 0.5311, 0.8439, 0.7189, 0.6561, 0.7189, 0.375, 0.25, 0.5939, 0.25, 0.5939, 0.5, 0.375, 0.5, 0.375, 0.5, 0.5939, 0.5, 0.5939, 0.75, 0.375, 0.75, 0.8581, 0.7229, 0.8581, 0.5271, 0.8691, 0.5161, 0.8691, 0.7339, 0.8479, 0.5169, 0.6521, 0.5169, 0.6411, 0.5059, 0.8589, 0.5059, 0.8479, 0.7331, 0.8439, 0.7189, 0.8581, 0.7229, 0.8657, 0.7407, 0.8691, 0.7339, 0.875, 0.75, 0.8439, 0.5311, 0.8479, 0.5169, 0.8581, 0.5271, 0.8657, 0.5093, 0.875, 0.5, 0.8691, 0.5161, 0.6561, 0.7272, 0.6521, 0.7331, 0.6453, 0.7297, 0.6411, 0.7441, 0.625, 0.75, 0.6343, 0.7407, 0.6561, 0.5228, 0.6453, 0.5203, 0.6521, 0.5169, 0.6343, 0.5093, 0.625, 0.5, 0.6411, 0.5059, 0.8589, 0.7441, 0.8479, 0.7331, 0.8581, 0.7229, 0.8691, 0.7339, 0.8439, 0.7189, 0.8439, 0.5311, 0.8581, 0.5271, 0.8581, 0.7229, 0.8479, 0.5169, 0.8589, 0.5059, 0.8691, 0.5161, 0.8581, 0.5271, 0.875, 0.5, 0.875, 0.75, 0.8691, 0.7339, 0.8691, 0.5161, 0.8439, 0.5311, 0.6561, 0.5311, 0.6521, 0.5169, 0.8479, 0.5169, 0.6453, 0.5203, 0.6343, 0.5093, 0.6411, 0.5059, 0.6521, 0.5169, 0.625, 0.5, 0.875, 0.5, 0.8589, 0.5059, 0.6411, 0.5059, 0.6561, 0.5311, 0.6561, 0.7189, 0.6361, 0.7229, 0.6361, 0.5271, 0.6521, 0.7331, 0.6411, 0.7441, 0.6343, 0.7407, 0.6453, 0.7297, 0.5939, 0.75, 0.5939, 0.5, 0.6139, 0.5161, 0.6139, 0.7339, 0.6561, 0.7189, 0.8439, 0.7189, 0.8479, 0.7331, 0.6521, 0.7331, 0.875, 0.75, 0.625, 0.75, 0.6411, 0.7441, 0.8589, 0.7441, 0.6521, 0.7331, 0.8479, 0.7331, 0.8589, 0.7441, 0.6411, 0.7441])
me_cube_012.update()
me_cube_013 = bpy.data.meshes.new('Cube.013')
me_cube_013.from_pydata([(-1.0, -1.0, -1.0), (-1.0, 1.0, -1.0), (1.0, -1.0, -1.0), (1.0, 1.0, -1.0), (-0.783, -0.8645, 0.953), (-0.7509, -0.7509, 1.0), (-0.8645, -0.783, 0.953), (-0.8715, -0.953, 0.8645), (-0.953, -0.8715, 0.8645), (-1.0, -1.0, 0.7509), (-0.7509, 0.7509, 1.0), (-0.783, 0.8645, 0.953), (-0.8645, 0.783, 0.953), (-0.8715, 0.953, 0.8645), (-1.0, 1.0, 0.7509), (-0.953, 0.8715, 0.8645), (0.7509, -0.7509, 1.0), (0.783, -0.8645, 0.953), (0.8645, -0.783, 0.953), (0.8715, -0.953, 0.8645), (1.0, -1.0, 0.7509), (0.953, -0.8715, 0.8645), (0.7509, 0.7509, 1.0), (0.8645, 0.783, 0.953), (0.783, 0.8645, 0.953), (0.953, 0.8715, 0.8645), (1.0, 1.0, 0.7509), (0.8715, 0.953, 0.8645)], [], [(0, 9, 14, 1), (2, 20, 9, 0), (1, 3, 2, 0), (23, 18, 21, 25), (22, 10, 5, 16), (1, 14, 26, 3), (3, 26, 20, 2), (6, 12, 15, 8), (11, 24, 27, 13), (4, 5, 6), (7, 8, 9), (10, 11, 12), (13, 14, 15), (16, 17, 18), (19, 20, 21), (22, 23, 24), (25, 26, 27), (7, 4, 6, 8), (5, 10, 12, 6), (11, 13, 15, 12), (14, 9, 8, 15), (10, 22, 24, 11), (23, 25, 27, 24), (26, 14, 13, 27), (22, 16, 18, 23), (17, 19, 21, 18), (20, 26, 25, 21), (16, 5, 4, 17), (9, 20, 19, 7), (17, 4, 7, 19)])
_uv = me_cube_013.uv_layers.new(name='UVMap')
_uv.uv.foreach_set('vector', [0.375, 0.0, 0.5939, 0.0, 0.5939, 0.25, 0.375, 0.25, 0.375, 0.75, 0.5939, 0.75, 0.5939, 1.0, 0.375, 1.0, 0.125, 0.5, 0.375, 0.5, 0.375, 0.75, 0.125, 0.75, 0.6361, 0.5271, 0.6361, 0.7229, 0.6139, 0.7339, 0.6139, 0.5161, 0.6561, 0.5311, 0.8439, 0.5311, 0.8439, 0.7189, 0.6561, 0.7189, 0.375, 0.25, 0.5939, 0.25, 0.5939, 0.5, 0.375, 0.5, 0.375, 0.5, 0.5939, 0.5, 0.5939, 0.75, 0.375, 0.75, 0.8581, 0.7229, 0.8581, 0.5271, 0.8691, 0.5161, 0.8691, 0.7339, 0.8479, 0.5169, 0.6521, 0.5169, 0.6411, 0.5059, 0.8589, 0.5059, 0.8479, 0.7331, 0.8439, 0.7189, 0.8581, 0.7229, 0.8657, 0.7407, 0.8691, 0.7339, 0.875, 0.75, 0.8439, 0.5311, 0.8479, 0.5169, 0.8581, 0.5271, 0.8657, 0.5093, 0.875, 0.5, 0.8691, 0.5161, 0.6561, 0.7272, 0.6521, 0.7331, 0.6453, 0.7297, 0.6411, 0.7441, 0.625, 0.75, 0.6343, 0.7407, 0.6561, 0.5228, 0.6453, 0.5203, 0.6521, 0.5169, 0.6343, 0.5093, 0.625, 0.5, 0.6411, 0.5059, 0.8589, 0.7441, 0.8479, 0.7331, 0.8581, 0.7229, 0.8691, 0.7339, 0.8439, 0.7189, 0.8439, 0.5311, 0.8581, 0.5271, 0.8581, 0.7229, 0.8479, 0.5169, 0.8589, 0.5059, 0.8691, 0.5161, 0.8581, 0.5271, 0.875, 0.5, 0.875, 0.75, 0.8691, 0.7339, 0.8691, 0.5161, 0.8439, 0.5311, 0.6561, 0.5311, 0.6521, 0.5169, 0.8479, 0.5169, 0.6453, 0.5203, 0.6343, 0.5093, 0.6411, 0.5059, 0.6521, 0.5169, 0.625, 0.5, 0.875, 0.5, 0.8589, 0.5059, 0.6411, 0.5059, 0.6561, 0.5311, 0.6561, 0.7189, 0.6361, 0.7229, 0.6361, 0.5271, 0.6521, 0.7331, 0.6411, 0.7441, 0.6343, 0.7407, 0.6453, 0.7297, 0.5939, 0.75, 0.5939, 0.5, 0.6139, 0.5161, 0.6139, 0.7339, 0.6561, 0.7189, 0.8439, 0.7189, 0.8479, 0.7331, 0.6521, 0.7331, 0.875, 0.75, 0.625, 0.75, 0.6411, 0.7441, 0.8589, 0.7441, 0.6521, 0.7331, 0.8479, 0.7331, 0.8589, 0.7441, 0.6411, 0.7441])
me_cube_013.update()
me_cube_014 = bpy.data.meshes.new('Cube.014')
me_cube_014.from_pydata([(-1.0, -1.0, -1.0), (-1.0, 1.0, -1.0), (1.0, -1.0, -1.0), (1.0, 1.0, -1.0), (-0.783, -0.8645, 0.953), (-0.7509, -0.7509, 1.0), (-0.8645, -0.783, 0.953), (-0.8715, -0.953, 0.8645), (-0.953, -0.8715, 0.8645), (-1.0, -1.0, 0.7509), (-0.7509, 0.7509, 1.0), (-0.783, 0.8645, 0.953), (-0.8645, 0.783, 0.953), (-0.8715, 0.953, 0.8645), (-1.0, 1.0, 0.7509), (-0.953, 0.8715, 0.8645), (0.7509, -0.7509, 1.0), (0.783, -0.8645, 0.953), (0.8645, -0.783, 0.953), (0.8715, -0.953, 0.8645), (1.0, -1.0, 0.7509), (0.953, -0.8715, 0.8645), (0.7509, 0.7509, 1.0), (0.8645, 0.783, 0.953), (0.783, 0.8645, 0.953), (0.953, 0.8715, 0.8645), (1.0, 1.0, 0.7509), (0.8715, 0.953, 0.8645)], [], [(0, 9, 14, 1), (2, 20, 9, 0), (1, 3, 2, 0), (23, 18, 21, 25), (22, 10, 5, 16), (1, 14, 26, 3), (3, 26, 20, 2), (6, 12, 15, 8), (11, 24, 27, 13), (4, 5, 6), (7, 8, 9), (10, 11, 12), (13, 14, 15), (16, 17, 18), (19, 20, 21), (22, 23, 24), (25, 26, 27), (7, 4, 6, 8), (5, 10, 12, 6), (11, 13, 15, 12), (14, 9, 8, 15), (10, 22, 24, 11), (23, 25, 27, 24), (26, 14, 13, 27), (22, 16, 18, 23), (17, 19, 21, 18), (20, 26, 25, 21), (16, 5, 4, 17), (9, 20, 19, 7), (17, 4, 7, 19)])
_uv = me_cube_014.uv_layers.new(name='UVMap')
_uv.uv.foreach_set('vector', [0.375, 0.0, 0.5939, 0.0, 0.5939, 0.25, 0.375, 0.25, 0.375, 0.75, 0.5939, 0.75, 0.5939, 1.0, 0.375, 1.0, 0.125, 0.5, 0.375, 0.5, 0.375, 0.75, 0.125, 0.75, 0.6361, 0.5271, 0.6361, 0.7229, 0.6139, 0.7339, 0.6139, 0.5161, 0.6561, 0.5311, 0.8439, 0.5311, 0.8439, 0.7189, 0.6561, 0.7189, 0.375, 0.25, 0.5939, 0.25, 0.5939, 0.5, 0.375, 0.5, 0.375, 0.5, 0.5939, 0.5, 0.5939, 0.75, 0.375, 0.75, 0.8581, 0.7229, 0.8581, 0.5271, 0.8691, 0.5161, 0.8691, 0.7339, 0.8479, 0.5169, 0.6521, 0.5169, 0.6411, 0.5059, 0.8589, 0.5059, 0.8479, 0.7331, 0.8439, 0.7189, 0.8581, 0.7229, 0.8657, 0.7407, 0.8691, 0.7339, 0.875, 0.75, 0.8439, 0.5311, 0.8479, 0.5169, 0.8581, 0.5271, 0.8657, 0.5093, 0.875, 0.5, 0.8691, 0.5161, 0.6561, 0.7272, 0.6521, 0.7331, 0.6453, 0.7297, 0.6411, 0.7441, 0.625, 0.75, 0.6343, 0.7407, 0.6561, 0.5228, 0.6453, 0.5203, 0.6521, 0.5169, 0.6343, 0.5093, 0.625, 0.5, 0.6411, 0.5059, 0.8589, 0.7441, 0.8479, 0.7331, 0.8581, 0.7229, 0.8691, 0.7339, 0.8439, 0.7189, 0.8439, 0.5311, 0.8581, 0.5271, 0.8581, 0.7229, 0.8479, 0.5169, 0.8589, 0.5059, 0.8691, 0.5161, 0.8581, 0.5271, 0.875, 0.5, 0.875, 0.75, 0.8691, 0.7339, 0.8691, 0.5161, 0.8439, 0.5311, 0.6561, 0.5311, 0.6521, 0.5169, 0.8479, 0.5169, 0.6453, 0.5203, 0.6343, 0.5093, 0.6411, 0.5059, 0.6521, 0.5169, 0.625, 0.5, 0.875, 0.5, 0.8589, 0.5059, 0.6411, 0.5059, 0.6561, 0.5311, 0.6561, 0.7189, 0.6361, 0.7229, 0.6361, 0.5271, 0.6521, 0.7331, 0.6411, 0.7441, 0.6343, 0.7407, 0.6453, 0.7297, 0.5939, 0.75, 0.5939, 0.5, 0.6139, 0.5161, 0.6139, 0.7339, 0.6561, 0.7189, 0.8439, 0.7189, 0.8479, 0.7331, 0.6521, 0.7331, 0.875, 0.75, 0.625, 0.75, 0.6411, 0.7441, 0.8589, 0.7441, 0.6521, 0.7331, 0.8479, 0.7331, 0.8589, 0.7441, 0.6411, 0.7441])
me_cube_014.update()
me_cube_015 = bpy.data.meshes.new('Cube.015')
me_cube_015.from_pydata([(-1.0, -1.0, -1.0), (-1.0, 1.0, -1.0), (1.0, -1.0, -1.0), (1.0, 1.0, -1.0), (-0.783, -0.8645, 0.953), (-0.7509, -0.7509, 1.0), (-0.8645, -0.783, 0.953), (-0.8715, -0.953, 0.8645), (-0.953, -0.8715, 0.8645), (-1.0, -1.0, 0.7509), (-0.7509, 0.7509, 1.0), (-0.783, 0.8645, 0.953), (-0.8645, 0.783, 0.953), (-0.8715, 0.953, 0.8645), (-1.0, 1.0, 0.7509), (-0.953, 0.8715, 0.8645), (0.7509, -0.7509, 1.0), (0.783, -0.8645, 0.953), (0.8645, -0.783, 0.953), (0.8715, -0.953, 0.8645), (1.0, -1.0, 0.7509), (0.953, -0.8715, 0.8645), (0.7509, 0.7509, 1.0), (0.8645, 0.783, 0.953), (0.783, 0.8645, 0.953), (0.953, 0.8715, 0.8645), (1.0, 1.0, 0.7509), (0.8715, 0.953, 0.8645)], [], [(0, 9, 14, 1), (2, 20, 9, 0), (1, 3, 2, 0), (23, 18, 21, 25), (22, 10, 5, 16), (1, 14, 26, 3), (3, 26, 20, 2), (6, 12, 15, 8), (11, 24, 27, 13), (4, 5, 6), (7, 8, 9), (10, 11, 12), (13, 14, 15), (16, 17, 18), (19, 20, 21), (22, 23, 24), (25, 26, 27), (7, 4, 6, 8), (5, 10, 12, 6), (11, 13, 15, 12), (14, 9, 8, 15), (10, 22, 24, 11), (23, 25, 27, 24), (26, 14, 13, 27), (22, 16, 18, 23), (17, 19, 21, 18), (20, 26, 25, 21), (16, 5, 4, 17), (9, 20, 19, 7), (17, 4, 7, 19)])
_uv = me_cube_015.uv_layers.new(name='UVMap')
_uv.uv.foreach_set('vector', [0.375, 0.0, 0.5939, 0.0, 0.5939, 0.25, 0.375, 0.25, 0.375, 0.75, 0.5939, 0.75, 0.5939, 1.0, 0.375, 1.0, 0.125, 0.5, 0.375, 0.5, 0.375, 0.75, 0.125, 0.75, 0.6361, 0.5271, 0.6361, 0.7229, 0.6139, 0.7339, 0.6139, 0.5161, 0.6561, 0.5311, 0.8439, 0.5311, 0.8439, 0.7189, 0.6561, 0.7189, 0.375, 0.25, 0.5939, 0.25, 0.5939, 0.5, 0.375, 0.5, 0.375, 0.5, 0.5939, 0.5, 0.5939, 0.75, 0.375, 0.75, 0.8581, 0.7229, 0.8581, 0.5271, 0.8691, 0.5161, 0.8691, 0.7339, 0.8479, 0.5169, 0.6521, 0.5169, 0.6411, 0.5059, 0.8589, 0.5059, 0.8479, 0.7331, 0.8439, 0.7189, 0.8581, 0.7229, 0.8657, 0.7407, 0.8691, 0.7339, 0.875, 0.75, 0.8439, 0.5311, 0.8479, 0.5169, 0.8581, 0.5271, 0.8657, 0.5093, 0.875, 0.5, 0.8691, 0.5161, 0.6561, 0.7272, 0.6521, 0.7331, 0.6453, 0.7297, 0.6411, 0.7441, 0.625, 0.75, 0.6343, 0.7407, 0.6561, 0.5228, 0.6453, 0.5203, 0.6521, 0.5169, 0.6343, 0.5093, 0.625, 0.5, 0.6411, 0.5059, 0.8589, 0.7441, 0.8479, 0.7331, 0.8581, 0.7229, 0.8691, 0.7339, 0.8439, 0.7189, 0.8439, 0.5311, 0.8581, 0.5271, 0.8581, 0.7229, 0.8479, 0.5169, 0.8589, 0.5059, 0.8691, 0.5161, 0.8581, 0.5271, 0.875, 0.5, 0.875, 0.75, 0.8691, 0.7339, 0.8691, 0.5161, 0.8439, 0.5311, 0.6561, 0.5311, 0.6521, 0.5169, 0.8479, 0.5169, 0.6453, 0.5203, 0.6343, 0.5093, 0.6411, 0.5059, 0.6521, 0.5169, 0.625, 0.5, 0.875, 0.5, 0.8589, 0.5059, 0.6411, 0.5059, 0.6561, 0.5311, 0.6561, 0.7189, 0.6361, 0.7229, 0.6361, 0.5271, 0.6521, 0.7331, 0.6411, 0.7441, 0.6343, 0.7407, 0.6453, 0.7297, 0.5939, 0.75, 0.5939, 0.5, 0.6139, 0.5161, 0.6139, 0.7339, 0.6561, 0.7189, 0.8439, 0.7189, 0.8479, 0.7331, 0.6521, 0.7331, 0.875, 0.75, 0.625, 0.75, 0.6411, 0.7441, 0.8589, 0.7441, 0.6521, 0.7331, 0.8479, 0.7331, 0.8589, 0.7441, 0.6411, 0.7441])
me_cube_015.update()
me_cube_016 = bpy.data.meshes.new('Cube.016')
me_cube_016.from_pydata([(-1.0, -1.0, -1.0), (-1.0, 1.0, -1.0), (1.0, -1.0, -1.0), (1.0, 1.0, -1.0), (-0.783, -0.8645, 0.953), (-0.7509, -0.7509, 1.0), (-0.8645, -0.783, 0.953), (-0.8715, -0.953, 0.8645), (-0.953, -0.8715, 0.8645), (-1.0, -1.0, 0.7509), (-0.7509, 0.7509, 1.0), (-0.783, 0.8645, 0.953), (-0.8645, 0.783, 0.953), (-0.8715, 0.953, 0.8645), (-1.0, 1.0, 0.7509), (-0.953, 0.8715, 0.8645), (0.7509, -0.7509, 1.0), (0.783, -0.8645, 0.953), (0.8645, -0.783, 0.953), (0.8715, -0.953, 0.8645), (1.0, -1.0, 0.7509), (0.953, -0.8715, 0.8645), (0.7509, 0.7509, 1.0), (0.8645, 0.783, 0.953), (0.783, 0.8645, 0.953), (0.953, 0.8715, 0.8645), (1.0, 1.0, 0.7509), (0.8715, 0.953, 0.8645)], [], [(0, 9, 14, 1), (2, 20, 9, 0), (1, 3, 2, 0), (23, 18, 21, 25), (22, 10, 5, 16), (1, 14, 26, 3), (3, 26, 20, 2), (6, 12, 15, 8), (11, 24, 27, 13), (4, 5, 6), (7, 8, 9), (10, 11, 12), (13, 14, 15), (16, 17, 18), (19, 20, 21), (22, 23, 24), (25, 26, 27), (7, 4, 6, 8), (5, 10, 12, 6), (11, 13, 15, 12), (14, 9, 8, 15), (10, 22, 24, 11), (23, 25, 27, 24), (26, 14, 13, 27), (22, 16, 18, 23), (17, 19, 21, 18), (20, 26, 25, 21), (16, 5, 4, 17), (9, 20, 19, 7), (17, 4, 7, 19)])
_uv = me_cube_016.uv_layers.new(name='UVMap')
_uv.uv.foreach_set('vector', [0.375, 0.0, 0.5939, 0.0, 0.5939, 0.25, 0.375, 0.25, 0.375, 0.75, 0.5939, 0.75, 0.5939, 1.0, 0.375, 1.0, 0.125, 0.5, 0.375, 0.5, 0.375, 0.75, 0.125, 0.75, 0.6361, 0.5271, 0.6361, 0.7229, 0.6139, 0.7339, 0.6139, 0.5161, 0.6561, 0.5311, 0.8439, 0.5311, 0.8439, 0.7189, 0.6561, 0.7189, 0.375, 0.25, 0.5939, 0.25, 0.5939, 0.5, 0.375, 0.5, 0.375, 0.5, 0.5939, 0.5, 0.5939, 0.75, 0.375, 0.75, 0.8581, 0.7229, 0.8581, 0.5271, 0.8691, 0.5161, 0.8691, 0.7339, 0.8479, 0.5169, 0.6521, 0.5169, 0.6411, 0.5059, 0.8589, 0.5059, 0.8479, 0.7331, 0.8439, 0.7189, 0.8581, 0.7229, 0.8657, 0.7407, 0.8691, 0.7339, 0.875, 0.75, 0.8439, 0.5311, 0.8479, 0.5169, 0.8581, 0.5271, 0.8657, 0.5093, 0.875, 0.5, 0.8691, 0.5161, 0.6561, 0.7272, 0.6521, 0.7331, 0.6453, 0.7297, 0.6411, 0.7441, 0.625, 0.75, 0.6343, 0.7407, 0.6561, 0.5228, 0.6453, 0.5203, 0.6521, 0.5169, 0.6343, 0.5093, 0.625, 0.5, 0.6411, 0.5059, 0.8589, 0.7441, 0.8479, 0.7331, 0.8581, 0.7229, 0.8691, 0.7339, 0.8439, 0.7189, 0.8439, 0.5311, 0.8581, 0.5271, 0.8581, 0.7229, 0.8479, 0.5169, 0.8589, 0.5059, 0.8691, 0.5161, 0.8581, 0.5271, 0.875, 0.5, 0.875, 0.75, 0.8691, 0.7339, 0.8691, 0.5161, 0.8439, 0.5311, 0.6561, 0.5311, 0.6521, 0.5169, 0.8479, 0.5169, 0.6453, 0.5203, 0.6343, 0.5093, 0.6411, 0.5059, 0.6521, 0.5169, 0.625, 0.5, 0.875, 0.5, 0.8589, 0.5059, 0.6411, 0.5059, 0.6561, 0.5311, 0.6561, 0.7189, 0.6361, 0.7229, 0.6361, 0.5271, 0.6521, 0.7331, 0.6411, 0.7441, 0.6343, 0.7407, 0.6453, 0.7297, 0.5939, 0.75, 0.5939, 0.5, 0.6139, 0.5161, 0.6139, 0.7339, 0.6561, 0.7189, 0.8439, 0.7189, 0.8479, 0.7331, 0.6521, 0.7331, 0.875, 0.75, 0.625, 0.75, 0.6411, 0.7441, 0.8589, 0.7441, 0.6521, 0.7331, 0.8479, 0.7331, 0.8589, 0.7441, 0.6411, 0.7441])
me_cube_016.update()
me_cube_017 = bpy.data.meshes.new('Cube.017')
me_cube_017.from_pydata([(-1.0, -1.0, -1.0), (-1.0, 1.0, -1.0), (1.0, -1.0, -1.0), (1.0, 1.0, -1.0), (-0.783, -0.8645, 0.953), (-0.7509, -0.7509, 1.0), (-0.8645, -0.783, 0.953), (-0.8715, -0.953, 0.8645), (-0.953, -0.8715, 0.8645), (-1.0, -1.0, 0.7509), (-0.7509, 0.7509, 1.0), (-0.783, 0.8645, 0.953), (-0.8645, 0.783, 0.953), (-0.8715, 0.953, 0.8645), (-1.0, 1.0, 0.7509), (-0.953, 0.8715, 0.8645), (0.7509, -0.7509, 1.0), (0.783, -0.8645, 0.953), (0.8645, -0.783, 0.953), (0.8715, -0.953, 0.8645), (1.0, -1.0, 0.7509), (0.953, -0.8715, 0.8645), (0.7509, 0.7509, 1.0), (0.8645, 0.783, 0.953), (0.783, 0.8645, 0.953), (0.953, 0.8715, 0.8645), (1.0, 1.0, 0.7509), (0.8715, 0.953, 0.8645)], [], [(0, 9, 14, 1), (2, 20, 9, 0), (1, 3, 2, 0), (23, 18, 21, 25), (22, 10, 5, 16), (1, 14, 26, 3), (3, 26, 20, 2), (6, 12, 15, 8), (11, 24, 27, 13), (4, 5, 6), (7, 8, 9), (10, 11, 12), (13, 14, 15), (16, 17, 18), (19, 20, 21), (22, 23, 24), (25, 26, 27), (7, 4, 6, 8), (5, 10, 12, 6), (11, 13, 15, 12), (14, 9, 8, 15), (10, 22, 24, 11), (23, 25, 27, 24), (26, 14, 13, 27), (22, 16, 18, 23), (17, 19, 21, 18), (20, 26, 25, 21), (16, 5, 4, 17), (9, 20, 19, 7), (17, 4, 7, 19)])
_uv = me_cube_017.uv_layers.new(name='UVMap')
_uv.uv.foreach_set('vector', [0.375, 0.0, 0.5939, 0.0, 0.5939, 0.25, 0.375, 0.25, 0.375, 0.75, 0.5939, 0.75, 0.5939, 1.0, 0.375, 1.0, 0.125, 0.5, 0.375, 0.5, 0.375, 0.75, 0.125, 0.75, 0.6361, 0.5271, 0.6361, 0.7229, 0.6139, 0.7339, 0.6139, 0.5161, 0.6561, 0.5311, 0.8439, 0.5311, 0.8439, 0.7189, 0.6561, 0.7189, 0.375, 0.25, 0.5939, 0.25, 0.5939, 0.5, 0.375, 0.5, 0.375, 0.5, 0.5939, 0.5, 0.5939, 0.75, 0.375, 0.75, 0.8581, 0.7229, 0.8581, 0.5271, 0.8691, 0.5161, 0.8691, 0.7339, 0.8479, 0.5169, 0.6521, 0.5169, 0.6411, 0.5059, 0.8589, 0.5059, 0.8479, 0.7331, 0.8439, 0.7189, 0.8581, 0.7229, 0.8657, 0.7407, 0.8691, 0.7339, 0.875, 0.75, 0.8439, 0.5311, 0.8479, 0.5169, 0.8581, 0.5271, 0.8657, 0.5093, 0.875, 0.5, 0.8691, 0.5161, 0.6561, 0.7272, 0.6521, 0.7331, 0.6453, 0.7297, 0.6411, 0.7441, 0.625, 0.75, 0.6343, 0.7407, 0.6561, 0.5228, 0.6453, 0.5203, 0.6521, 0.5169, 0.6343, 0.5093, 0.625, 0.5, 0.6411, 0.5059, 0.8589, 0.7441, 0.8479, 0.7331, 0.8581, 0.7229, 0.8691, 0.7339, 0.8439, 0.7189, 0.8439, 0.5311, 0.8581, 0.5271, 0.8581, 0.7229, 0.8479, 0.5169, 0.8589, 0.5059, 0.8691, 0.5161, 0.8581, 0.5271, 0.875, 0.5, 0.875, 0.75, 0.8691, 0.7339, 0.8691, 0.5161, 0.8439, 0.5311, 0.6561, 0.5311, 0.6521, 0.5169, 0.8479, 0.5169, 0.6453, 0.5203, 0.6343, 0.5093, 0.6411, 0.5059, 0.6521, 0.5169, 0.625, 0.5, 0.875, 0.5, 0.8589, 0.5059, 0.6411, 0.5059, 0.6561, 0.5311, 0.6561, 0.7189, 0.6361, 0.7229, 0.6361, 0.5271, 0.6521, 0.7331, 0.6411, 0.7441, 0.6343, 0.7407, 0.6453, 0.7297, 0.5939, 0.75, 0.5939, 0.5, 0.6139, 0.5161, 0.6139, 0.7339, 0.6561, 0.7189, 0.8439, 0.7189, 0.8479, 0.7331, 0.6521, 0.7331, 0.875, 0.75, 0.625, 0.75, 0.6411, 0.7441, 0.8589, 0.7441, 0.6521, 0.7331, 0.8479, 0.7331, 0.8589, 0.7441, 0.6411, 0.7441])
me_cube_017.update()
me_cube_018 = bpy.data.meshes.new('Cube.018')
me_cube_018.from_pydata([(-1.0, -1.0, -1.0), (-1.0, 1.0, -1.0), (1.0, -1.0, -1.0), (1.0, 1.0, -1.0), (-0.783, -0.8645, 0.953), (-0.7509, -0.7509, 1.0), (-0.8645, -0.783, 0.953), (-0.8715, -0.953, 0.8645), (-0.953, -0.8715, 0.8645), (-1.0, -1.0, 0.7509), (-0.7509, 0.7509, 1.0), (-0.783, 0.8645, 0.953), (-0.8645, 0.783, 0.953), (-0.8715, 0.953, 0.8645), (-1.0, 1.0, 0.7509), (-0.953, 0.8715, 0.8645), (0.7509, -0.7509, 1.0), (0.783, -0.8645, 0.953), (0.8645, -0.783, 0.953), (0.8715, -0.953, 0.8645), (1.0, -1.0, 0.7509), (0.953, -0.8715, 0.8645), (0.7509, 0.7509, 1.0), (0.8645, 0.783, 0.953), (0.783, 0.8645, 0.953), (0.953, 0.8715, 0.8645), (1.0, 1.0, 0.7509), (0.8715, 0.953, 0.8645)], [], [(0, 9, 14, 1), (2, 20, 9, 0), (1, 3, 2, 0), (23, 18, 21, 25), (22, 10, 5, 16), (1, 14, 26, 3), (3, 26, 20, 2), (6, 12, 15, 8), (11, 24, 27, 13), (4, 5, 6), (7, 8, 9), (10, 11, 12), (13, 14, 15), (16, 17, 18), (19, 20, 21), (22, 23, 24), (25, 26, 27), (7, 4, 6, 8), (5, 10, 12, 6), (11, 13, 15, 12), (14, 9, 8, 15), (10, 22, 24, 11), (23, 25, 27, 24), (26, 14, 13, 27), (22, 16, 18, 23), (17, 19, 21, 18), (20, 26, 25, 21), (16, 5, 4, 17), (9, 20, 19, 7), (17, 4, 7, 19)])
_uv = me_cube_018.uv_layers.new(name='UVMap')
_uv.uv.foreach_set('vector', [0.375, 0.0, 0.5939, 0.0, 0.5939, 0.25, 0.375, 0.25, 0.375, 0.75, 0.5939, 0.75, 0.5939, 1.0, 0.375, 1.0, 0.125, 0.5, 0.375, 0.5, 0.375, 0.75, 0.125, 0.75, 0.6361, 0.5271, 0.6361, 0.7229, 0.6139, 0.7339, 0.6139, 0.5161, 0.6561, 0.5311, 0.8439, 0.5311, 0.8439, 0.7189, 0.6561, 0.7189, 0.375, 0.25, 0.5939, 0.25, 0.5939, 0.5, 0.375, 0.5, 0.375, 0.5, 0.5939, 0.5, 0.5939, 0.75, 0.375, 0.75, 0.8581, 0.7229, 0.8581, 0.5271, 0.8691, 0.5161, 0.8691, 0.7339, 0.8479, 0.5169, 0.6521, 0.5169, 0.6411, 0.5059, 0.8589, 0.5059, 0.8479, 0.7331, 0.8439, 0.7189, 0.8581, 0.7229, 0.8657, 0.7407, 0.8691, 0.7339, 0.875, 0.75, 0.8439, 0.5311, 0.8479, 0.5169, 0.8581, 0.5271, 0.8657, 0.5093, 0.875, 0.5, 0.8691, 0.5161, 0.6561, 0.7272, 0.6521, 0.7331, 0.6453, 0.7297, 0.6411, 0.7441, 0.625, 0.75, 0.6343, 0.7407, 0.6561, 0.5228, 0.6453, 0.5203, 0.6521, 0.5169, 0.6343, 0.5093, 0.625, 0.5, 0.6411, 0.5059, 0.8589, 0.7441, 0.8479, 0.7331, 0.8581, 0.7229, 0.8691, 0.7339, 0.8439, 0.7189, 0.8439, 0.5311, 0.8581, 0.5271, 0.8581, 0.7229, 0.8479, 0.5169, 0.8589, 0.5059, 0.8691, 0.5161, 0.8581, 0.5271, 0.875, 0.5, 0.875, 0.75, 0.8691, 0.7339, 0.8691, 0.5161, 0.8439, 0.5311, 0.6561, 0.5311, 0.6521, 0.5169, 0.8479, 0.5169, 0.6453, 0.5203, 0.6343, 0.5093, 0.6411, 0.5059, 0.6521, 0.5169, 0.625, 0.5, 0.875, 0.5, 0.8589, 0.5059, 0.6411, 0.5059, 0.6561, 0.5311, 0.6561, 0.7189, 0.6361, 0.7229, 0.6361, 0.5271, 0.6521, 0.7331, 0.6411, 0.7441, 0.6343, 0.7407, 0.6453, 0.7297, 0.5939, 0.75, 0.5939, 0.5, 0.6139, 0.5161, 0.6139, 0.7339, 0.6561, 0.7189, 0.8439, 0.7189, 0.8479, 0.7331, 0.6521, 0.7331, 0.875, 0.75, 0.625, 0.75, 0.6411, 0.7441, 0.8589, 0.7441, 0.6521, 0.7331, 0.8479, 0.7331, 0.8589, 0.7441, 0.6411, 0.7441])
me_cube_018.update()
me_cube_019 = bpy.data.meshes.new('Cube.019')
me_cube_019.from_pydata([(-1.0, -1.0, -1.0), (-1.0, 1.0, -1.0), (1.0, -1.0, -1.0), (1.0, 1.0, -1.0), (-0.783, -0.8645, 0.953), (-0.7509, -0.7509, 1.0), (-0.8645, -0.783, 0.953), (-0.8715, -0.953, 0.8645), (-0.953, -0.8715, 0.8645), (-1.0, -1.0, 0.7509), (-0.7509, 0.7509, 1.0), (-0.783, 0.8645, 0.953), (-0.8645, 0.783, 0.953), (-0.8715, 0.953, 0.8645), (-1.0, 1.0, 0.7509), (-0.953, 0.8715, 0.8645), (0.7509, -0.7509, 1.0), (0.783, -0.8645, 0.953), (0.8645, -0.783, 0.953), (0.8715, -0.953, 0.8645), (1.0, -1.0, 0.7509), (0.953, -0.8715, 0.8645), (0.7509, 0.7509, 1.0), (0.8645, 0.783, 0.953), (0.783, 0.8645, 0.953), (0.953, 0.8715, 0.8645), (1.0, 1.0, 0.7509), (0.8715, 0.953, 0.8645)], [], [(0, 9, 14, 1), (2, 20, 9, 0), (1, 3, 2, 0), (23, 18, 21, 25), (22, 10, 5, 16), (1, 14, 26, 3), (3, 26, 20, 2), (6, 12, 15, 8), (11, 24, 27, 13), (4, 5, 6), (7, 8, 9), (10, 11, 12), (13, 14, 15), (16, 17, 18), (19, 20, 21), (22, 23, 24), (25, 26, 27), (7, 4, 6, 8), (5, 10, 12, 6), (11, 13, 15, 12), (14, 9, 8, 15), (10, 22, 24, 11), (23, 25, 27, 24), (26, 14, 13, 27), (22, 16, 18, 23), (17, 19, 21, 18), (20, 26, 25, 21), (16, 5, 4, 17), (9, 20, 19, 7), (17, 4, 7, 19)])
_uv = me_cube_019.uv_layers.new(name='UVMap')
_uv.uv.foreach_set('vector', [0.375, 0.0, 0.5939, 0.0, 0.5939, 0.25, 0.375, 0.25, 0.375, 0.75, 0.5939, 0.75, 0.5939, 1.0, 0.375, 1.0, 0.125, 0.5, 0.375, 0.5, 0.375, 0.75, 0.125, 0.75, 0.6361, 0.5271, 0.6361, 0.7229, 0.6139, 0.7339, 0.6139, 0.5161, 0.6561, 0.5311, 0.8439, 0.5311, 0.8439, 0.7189, 0.6561, 0.7189, 0.375, 0.25, 0.5939, 0.25, 0.5939, 0.5, 0.375, 0.5, 0.375, 0.5, 0.5939, 0.5, 0.5939, 0.75, 0.375, 0.75, 0.8581, 0.7229, 0.8581, 0.5271, 0.8691, 0.5161, 0.8691, 0.7339, 0.8479, 0.5169, 0.6521, 0.5169, 0.6411, 0.5059, 0.8589, 0.5059, 0.8479, 0.7331, 0.8439, 0.7189, 0.8581, 0.7229, 0.8657, 0.7407, 0.8691, 0.7339, 0.875, 0.75, 0.8439, 0.5311, 0.8479, 0.5169, 0.8581, 0.5271, 0.8657, 0.5093, 0.875, 0.5, 0.8691, 0.5161, 0.6561, 0.7272, 0.6521, 0.7331, 0.6453, 0.7297, 0.6411, 0.7441, 0.625, 0.75, 0.6343, 0.7407, 0.6561, 0.5228, 0.6453, 0.5203, 0.6521, 0.5169, 0.6343, 0.5093, 0.625, 0.5, 0.6411, 0.5059, 0.8589, 0.7441, 0.8479, 0.7331, 0.8581, 0.7229, 0.8691, 0.7339, 0.8439, 0.7189, 0.8439, 0.5311, 0.8581, 0.5271, 0.8581, 0.7229, 0.8479, 0.5169, 0.8589, 0.5059, 0.8691, 0.5161, 0.8581, 0.5271, 0.875, 0.5, 0.875, 0.75, 0.8691, 0.7339, 0.8691, 0.5161, 0.8439, 0.5311, 0.6561, 0.5311, 0.6521, 0.5169, 0.8479, 0.5169, 0.6453, 0.5203, 0.6343, 0.5093, 0.6411, 0.5059, 0.6521, 0.5169, 0.625, 0.5, 0.875, 0.5, 0.8589, 0.5059, 0.6411, 0.5059, 0.6561, 0.5311, 0.6561, 0.7189, 0.6361, 0.7229, 0.6361, 0.5271, 0.6521, 0.7331, 0.6411, 0.7441, 0.6343, 0.7407, 0.6453, 0.7297, 0.5939, 0.75, 0.5939, 0.5, 0.6139, 0.5161, 0.6139, 0.7339, 0.6561, 0.7189, 0.8439, 0.7189, 0.8479, 0.7331, 0.6521, 0.7331, 0.875, 0.75, 0.625, 0.75, 0.6411, 0.7441, 0.8589, 0.7441, 0.6521, 0.7331, 0.8479, 0.7331, 0.8589, 0.7441, 0.6411, 0.7441])
me_cube_019.update()
me_cube_020 = bpy.data.meshes.new('Cube.020')
me_cube_020.from_pydata([(-1.0, -1.0, -1.0), (-1.0, 1.0, -1.0), (1.0, -1.0, -1.0), (1.0, 1.0, -1.0), (-0.783, -0.8645, 0.953), (-0.7509, -0.7509, 1.0), (-0.8645, -0.783, 0.953), (-0.8715, -0.953, 0.8645), (-0.953, -0.8715, 0.8645), (-1.0, -1.0, 0.7509), (-0.7509, 0.7509, 1.0), (-0.783, 0.8645, 0.953), (-0.8645, 0.783, 0.953), (-0.8715, 0.953, 0.8645), (-1.0, 1.0, 0.7509), (-0.953, 0.8715, 0.8645), (0.7509, -0.7509, 1.0), (0.783, -0.8645, 0.953), (0.8645, -0.783, 0.953), (0.8715, -0.953, 0.8645), (1.0, -1.0, 0.7509), (0.953, -0.8715, 0.8645), (0.7509, 0.7509, 1.0), (0.8645, 0.783, 0.953), (0.783, 0.8645, 0.953), (0.953, 0.8715, 0.8645), (1.0, 1.0, 0.7509), (0.8715, 0.953, 0.8645)], [], [(0, 9, 14, 1), (2, 20, 9, 0), (1, 3, 2, 0), (23, 18, 21, 25), (22, 10, 5, 16), (1, 14, 26, 3), (3, 26, 20, 2), (6, 12, 15, 8), (11, 24, 27, 13), (4, 5, 6), (7, 8, 9), (10, 11, 12), (13, 14, 15), (16, 17, 18), (19, 20, 21), (22, 23, 24), (25, 26, 27), (7, 4, 6, 8), (5, 10, 12, 6), (11, 13, 15, 12), (14, 9, 8, 15), (10, 22, 24, 11), (23, 25, 27, 24), (26, 14, 13, 27), (22, 16, 18, 23), (17, 19, 21, 18), (20, 26, 25, 21), (16, 5, 4, 17), (9, 20, 19, 7), (17, 4, 7, 19)])
_uv = me_cube_020.uv_layers.new(name='UVMap')
_uv.uv.foreach_set('vector', [0.375, 0.0, 0.5939, 0.0, 0.5939, 0.25, 0.375, 0.25, 0.375, 0.75, 0.5939, 0.75, 0.5939, 1.0, 0.375, 1.0, 0.125, 0.5, 0.375, 0.5, 0.375, 0.75, 0.125, 0.75, 0.6361, 0.5271, 0.6361, 0.7229, 0.6139, 0.7339, 0.6139, 0.5161, 0.6561, 0.5311, 0.8439, 0.5311, 0.8439, 0.7189, 0.6561, 0.7189, 0.375, 0.25, 0.5939, 0.25, 0.5939, 0.5, 0.375, 0.5, 0.375, 0.5, 0.5939, 0.5, 0.5939, 0.75, 0.375, 0.75, 0.8581, 0.7229, 0.8581, 0.5271, 0.8691, 0.5161, 0.8691, 0.7339, 0.8479, 0.5169, 0.6521, 0.5169, 0.6411, 0.5059, 0.8589, 0.5059, 0.8479, 0.7331, 0.8439, 0.7189, 0.8581, 0.7229, 0.8657, 0.7407, 0.8691, 0.7339, 0.875, 0.75, 0.8439, 0.5311, 0.8479, 0.5169, 0.8581, 0.5271, 0.8657, 0.5093, 0.875, 0.5, 0.8691, 0.5161, 0.6561, 0.7272, 0.6521, 0.7331, 0.6453, 0.7297, 0.6411, 0.7441, 0.625, 0.75, 0.6343, 0.7407, 0.6561, 0.5228, 0.6453, 0.5203, 0.6521, 0.5169, 0.6343, 0.5093, 0.625, 0.5, 0.6411, 0.5059, 0.8589, 0.7441, 0.8479, 0.7331, 0.8581, 0.7229, 0.8691, 0.7339, 0.8439, 0.7189, 0.8439, 0.5311, 0.8581, 0.5271, 0.8581, 0.7229, 0.8479, 0.5169, 0.8589, 0.5059, 0.8691, 0.5161, 0.8581, 0.5271, 0.875, 0.5, 0.875, 0.75, 0.8691, 0.7339, 0.8691, 0.5161, 0.8439, 0.5311, 0.6561, 0.5311, 0.6521, 0.5169, 0.8479, 0.5169, 0.6453, 0.5203, 0.6343, 0.5093, 0.6411, 0.5059, 0.6521, 0.5169, 0.625, 0.5, 0.875, 0.5, 0.8589, 0.5059, 0.6411, 0.5059, 0.6561, 0.5311, 0.6561, 0.7189, 0.6361, 0.7229, 0.6361, 0.5271, 0.6521, 0.7331, 0.6411, 0.7441, 0.6343, 0.7407, 0.6453, 0.7297, 0.5939, 0.75, 0.5939, 0.5, 0.6139, 0.5161, 0.6139, 0.7339, 0.6561, 0.7189, 0.8439, 0.7189, 0.8479, 0.7331, 0.6521, 0.7331, 0.875, 0.75, 0.625, 0.75, 0.6411, 0.7441, 0.8589, 0.7441, 0.6521, 0.7331, 0.8479, 0.7331, 0.8589, 0.7441, 0.6411, 0.7441])
me_cube_020.update()
me_cube_021 = bpy.data.meshes.new('Cube.021')
me_cube_021.from_pydata([(-1.0, -1.0, -1.0), (-1.0, 1.0, -1.0), (1.0, -1.0, -1.0), (1.0, 1.0, -1.0), (-0.783, -0.8645, 0.953), (-0.7509, -0.7509, 1.0), (-0.8645, -0.783, 0.953), (-0.8715, -0.953, 0.8645), (-0.953, -0.8715, 0.8645), (-1.0, -1.0, 0.7509), (-0.7509, 0.7509, 1.0), (-0.783, 0.8645, 0.953), (-0.8645, 0.783, 0.953), (-0.8715, 0.953, 0.8645), (-1.0, 1.0, 0.7509), (-0.953, 0.8715, 0.8645), (0.7509, -0.7509, 1.0), (0.783, -0.8645, 0.953), (0.8645, -0.783, 0.953), (0.8715, -0.953, 0.8645), (1.0, -1.0, 0.7509), (0.953, -0.8715, 0.8645), (0.7509, 0.7509, 1.0), (0.8645, 0.783, 0.953), (0.783, 0.8645, 0.953), (0.953, 0.8715, 0.8645), (1.0, 1.0, 0.7509), (0.8715, 0.953, 0.8645)], [], [(0, 9, 14, 1), (2, 20, 9, 0), (1, 3, 2, 0), (23, 18, 21, 25), (22, 10, 5, 16), (1, 14, 26, 3), (3, 26, 20, 2), (6, 12, 15, 8), (11, 24, 27, 13), (4, 5, 6), (7, 8, 9), (10, 11, 12), (13, 14, 15), (16, 17, 18), (19, 20, 21), (22, 23, 24), (25, 26, 27), (7, 4, 6, 8), (5, 10, 12, 6), (11, 13, 15, 12), (14, 9, 8, 15), (10, 22, 24, 11), (23, 25, 27, 24), (26, 14, 13, 27), (22, 16, 18, 23), (17, 19, 21, 18), (20, 26, 25, 21), (16, 5, 4, 17), (9, 20, 19, 7), (17, 4, 7, 19)])
_uv = me_cube_021.uv_layers.new(name='UVMap')
_uv.uv.foreach_set('vector', [0.375, 0.0, 0.5939, 0.0, 0.5939, 0.25, 0.375, 0.25, 0.375, 0.75, 0.5939, 0.75, 0.5939, 1.0, 0.375, 1.0, 0.125, 0.5, 0.375, 0.5, 0.375, 0.75, 0.125, 0.75, 0.6361, 0.5271, 0.6361, 0.7229, 0.6139, 0.7339, 0.6139, 0.5161, 0.6561, 0.5311, 0.8439, 0.5311, 0.8439, 0.7189, 0.6561, 0.7189, 0.375, 0.25, 0.5939, 0.25, 0.5939, 0.5, 0.375, 0.5, 0.375, 0.5, 0.5939, 0.5, 0.5939, 0.75, 0.375, 0.75, 0.8581, 0.7229, 0.8581, 0.5271, 0.8691, 0.5161, 0.8691, 0.7339, 0.8479, 0.5169, 0.6521, 0.5169, 0.6411, 0.5059, 0.8589, 0.5059, 0.8479, 0.7331, 0.8439, 0.7189, 0.8581, 0.7229, 0.8657, 0.7407, 0.8691, 0.7339, 0.875, 0.75, 0.8439, 0.5311, 0.8479, 0.5169, 0.8581, 0.5271, 0.8657, 0.5093, 0.875, 0.5, 0.8691, 0.5161, 0.6561, 0.7272, 0.6521, 0.7331, 0.6453, 0.7297, 0.6411, 0.7441, 0.625, 0.75, 0.6343, 0.7407, 0.6561, 0.5228, 0.6453, 0.5203, 0.6521, 0.5169, 0.6343, 0.5093, 0.625, 0.5, 0.6411, 0.5059, 0.8589, 0.7441, 0.8479, 0.7331, 0.8581, 0.7229, 0.8691, 0.7339, 0.8439, 0.7189, 0.8439, 0.5311, 0.8581, 0.5271, 0.8581, 0.7229, 0.8479, 0.5169, 0.8589, 0.5059, 0.8691, 0.5161, 0.8581, 0.5271, 0.875, 0.5, 0.875, 0.75, 0.8691, 0.7339, 0.8691, 0.5161, 0.8439, 0.5311, 0.6561, 0.5311, 0.6521, 0.5169, 0.8479, 0.5169, 0.6453, 0.5203, 0.6343, 0.5093, 0.6411, 0.5059, 0.6521, 0.5169, 0.625, 0.5, 0.875, 0.5, 0.8589, 0.5059, 0.6411, 0.5059, 0.6561, 0.5311, 0.6561, 0.7189, 0.6361, 0.7229, 0.6361, 0.5271, 0.6521, 0.7331, 0.6411, 0.7441, 0.6343, 0.7407, 0.6453, 0.7297, 0.5939, 0.75, 0.5939, 0.5, 0.6139, 0.5161, 0.6139, 0.7339, 0.6561, 0.7189, 0.8439, 0.7189, 0.8479, 0.7331, 0.6521, 0.7331, 0.875, 0.75, 0.625, 0.75, 0.6411, 0.7441, 0.8589, 0.7441, 0.6521, 0.7331, 0.8479, 0.7331, 0.8589, 0.7441, 0.6411, 0.7441])
me_cube_021.update()

# ---- objects
ob_cube = bpy.data.objects.new('Cube', me_cube)
ob_light = bpy.data.objects.new('Light', light_light)
ob_camera = bpy.data.objects.new('Camera', cam_camera)
ob_cube_001 = bpy.data.objects.new('Cube.001', me_cube_001)
ob_cube_002 = bpy.data.objects.new('Cube.002', me_cube_002)
ob_cube_003 = bpy.data.objects.new('Cube.003', me_cube_003)
ob_cube_004 = bpy.data.objects.new('Cube.004', me_cube_004)
ob_cube_005 = bpy.data.objects.new('Cube.005', me_cube_005)
ob_cube_006 = bpy.data.objects.new('Cube.006', me_cube_006)
ob_cube_007 = bpy.data.objects.new('Cube.007', me_cube_007)
ob_cube_008 = bpy.data.objects.new('Cube.008', me_cube_008)
ob_cube_009 = bpy.data.objects.new('Cube.009', me_cube_009)
ob_cube_010 = bpy.data.objects.new('Cube.010', me_cube_010)
ob_cube_011 = bpy.data.objects.new('Cube.011', me_cube_011)
ob_cube_012 = bpy.data.objects.new('Cube.012', me_cube_012)
ob_cube_013 = bpy.data.objects.new('Cube.013', me_cube_013)
ob_cube_014 = bpy.data.objects.new('Cube.014', me_cube_014)
ob_cube_015 = bpy.data.objects.new('Cube.015', me_cube_015)
ob_cube_016 = bpy.data.objects.new('Cube.016', me_cube_016)
ob_cube_017 = bpy.data.objects.new('Cube.017', me_cube_017)
ob_cube_018 = bpy.data.objects.new('Cube.018', me_cube_018)
ob_cube_019 = bpy.data.objects.new('Cube.019', me_cube_019)
ob_cube_020 = bpy.data.objects.new('Cube.020', me_cube_020)
ob_cube_021 = bpy.data.objects.new('Cube.021', me_cube_021)

# ---- transforms, parenting, visibility, modifiers, constraints
ob_cube.location = (0.0, 0.0, 0.0)
ob_cube.scale = (5.814, 2.656, 1.0)
ob_cube.lock_rotations_4d = False
ob_cube.empty_display_type = 'ARROWS'
ob_cube.lineart.crease_threshold = 0.0
ob_light.location = (4.076, 1.005, 5.904)
ob_light.rotation_euler = (0.6503, 0.05522, 1.866)
ob_light.lock_rotations_4d = False
ob_light.empty_display_type = 'ARROWS'
ob_light.color = (0.0, 0.0, 0.0, 0.0)
ob_light.lineart.crease_threshold = 0.0
ob_camera.location = (7.359, -6.926, 4.958)
ob_camera.rotation_euler = (1.109, 0.0, 0.8149)
ob_camera.lock_rotations_4d = False
ob_camera.empty_display_type = 'ARROWS'
ob_camera.color = (0.0, 0.0, 0.0, 0.0)
ob_camera.display_type = 'WIRE'
ob_camera.lineart.crease_threshold = 0.0
ob_cube_001.location = (-4.648, -1.533, 1.023)
ob_cube_001.scale = (0.5336, 0.5336, 0.1875)
ob_cube_002.location = (-4.648, -0.03423, 1.023)
ob_cube_002.scale = (0.5336, 0.5336, 0.1875)
ob_cube_003.location = (-4.648, 1.505, 1.023)
ob_cube_003.scale = (0.5336, 0.5336, 0.1875)
ob_cube_004.location = (-3.206, 1.505, 1.023)
ob_cube_004.scale = (0.5336, 0.5336, 0.1875)
ob_cube_005.location = (-3.206, -0.03423, 1.023)
ob_cube_005.scale = (0.5336, 0.5336, 0.1875)
ob_cube_006.location = (-3.206, -1.533, 1.023)
ob_cube_006.scale = (0.5336, 0.5336, 0.1875)
ob_cube_007.location = (-1.809, 1.505, 1.023)
ob_cube_007.scale = (0.5336, 0.5336, 0.1875)
ob_cube_008.location = (-1.809, -0.03423, 1.023)
ob_cube_008.scale = (0.5336, 0.5336, 0.1875)
ob_cube_009.location = (-1.809, -1.533, 1.023)
ob_cube_009.scale = (0.5336, 0.5336, 0.1875)
ob_cube_010.location = (-0.4185, 1.505, 1.023)
ob_cube_010.scale = (0.5336, 0.5336, 0.1875)
ob_cube_011.location = (-0.4185, -0.03423, 1.023)
ob_cube_011.scale = (0.5336, 0.5336, 0.1875)
ob_cube_012.location = (-0.4185, -1.533, 1.023)
ob_cube_012.scale = (0.5336, 0.5336, 0.1875)
ob_cube_013.location = (0.9229, 1.505, 1.023)
ob_cube_013.scale = (0.5336, 0.5336, 0.1875)
ob_cube_014.location = (0.9229, -0.03423, 1.023)
ob_cube_014.scale = (0.5336, 0.5336, 0.1875)
ob_cube_015.location = (0.9229, -1.533, 1.023)
ob_cube_015.scale = (0.5336, 0.5336, 0.1875)
ob_cube_016.location = (2.259, 1.505, 1.023)
ob_cube_016.scale = (0.5336, 0.5336, 0.1875)
ob_cube_017.location = (2.259, -0.03423, 1.023)
ob_cube_017.scale = (0.5336, 0.5336, 0.1875)
ob_cube_018.location = (2.259, -1.533, 1.023)
ob_cube_018.scale = (0.5336, 0.5336, 0.1875)
ob_cube_019.location = (4.67, 1.505, 1.023)
ob_cube_019.scale = (0.5336, 0.5336, 0.1875)
ob_cube_020.location = (4.67, -0.03423, 1.023)
ob_cube_020.scale = (0.5336, 0.5336, 0.1875)
ob_cube_021.location = (4.67, -1.533, 1.023)
ob_cube_021.scale = (0.5336, 0.5336, 0.1875)

# ---- collection membership
col_collection.objects.link(ob_cube)
col_collection.objects.link(ob_light)
col_collection.objects.link(ob_camera)
col_collection.objects.link(ob_cube_001)
col_collection.objects.link(ob_cube_002)
col_collection.objects.link(ob_cube_003)
col_collection.objects.link(ob_cube_004)
col_collection.objects.link(ob_cube_005)
col_collection.objects.link(ob_cube_006)
col_collection.objects.link(ob_cube_007)
col_collection.objects.link(ob_cube_008)
col_collection.objects.link(ob_cube_009)
col_collection.objects.link(ob_cube_010)
col_collection.objects.link(ob_cube_011)
col_collection.objects.link(ob_cube_012)
col_collection.objects.link(ob_cube_013)
col_collection.objects.link(ob_cube_014)
col_collection.objects.link(ob_cube_015)
col_collection.objects.link(ob_cube_016)
col_collection.objects.link(ob_cube_017)
col_collection.objects.link(ob_cube_018)
col_collection.objects.link(ob_cube_019)
col_collection.objects.link(ob_cube_020)
col_collection.objects.link(ob_cube_021)

# ---- scene / render settings (as saved in the file)
scene.camera = ob_camera
scene.frame_start = 1; scene.frame_end = 250; scene.frame_set(1)
scene.render.engine = 'BLENDER_EEVEE_NEXT'
scene.cycles.sampling_pattern = 'TABULATED_SOBOL'
scene.eevee.ray_tracing_options.trace_max_roughness = 0.0
bpy.context.view_layer.update()
